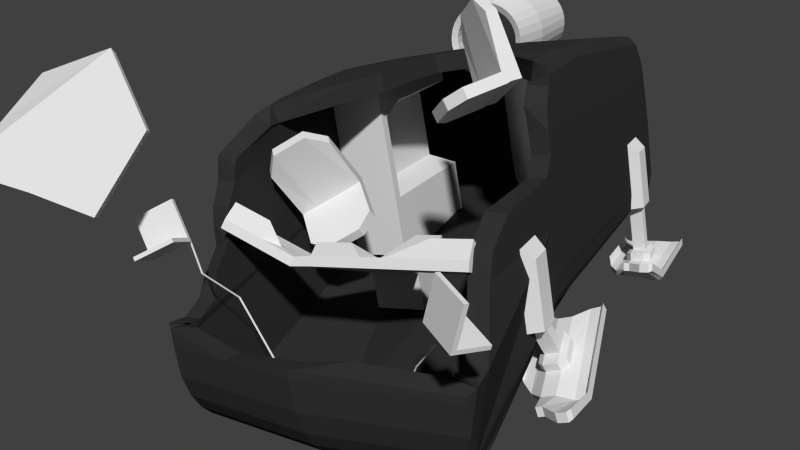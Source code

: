 # Source: van-dead.blend  (saved by Blender 2.69.0; exported with 4.5.12 LTS)
import bpy
from mathutils import Matrix  # noqa: F401  (used for matrix-valued properties, if any)

bpy.ops.wm.read_factory_settings(use_empty=True)
scene = bpy.context.scene
scene.name = 'Scene'

# ---- collections
col_collection_1 = bpy.data.collections.new('Collection 1'); scene.collection.children.link(col_collection_1)
col_collection_1.hide_render = True
col_collection_1.hide_viewport = True
col_collection_2 = bpy.data.collections.new('Collection 2'); scene.collection.children.link(col_collection_2)

# ---- materials (node trees are filled in below, after node groups)
mat_material = bpy.data.materials.new('Material')
mat_material.alpha_threshold = 0.0
mat_material.use_transparent_shadow = False
mat_material.preview_render_type = 'FLAT'
mat_material.diffuse_color = (0.0331, 0.0331, 0.0331, 1.0)
mat_material.roughness = 0.5
mat_material.line_color = (0.0, 0.0, 0.0, 1.0)
mat_material_001 = bpy.data.materials.new('Material.001')
mat_material_001.alpha_threshold = 0.0
mat_material_001.use_transparent_shadow = False
mat_material_001.preview_render_type = 'FLAT'
mat_material_001.roughness = 0.5
mat_material_001.line_color = (0.0, 0.0, 0.0, 1.0)

# ---- material node trees

# ---- world
world_world = bpy.data.worlds.new('World'); scene.world = world_world
world_world.color = (0.05088, 0.05088, 0.05088)
world_world.use_sun_shadow = False
world_world.sun_shadow_jitter_overblur = 0.0
world_world.cycles.sampling_method = 'MANUAL'
world_world.cycles.sample_map_resolution = 256

# ---- cameras
cam_camera = bpy.data.cameras.new('Camera')
cam_camera.clip_end = 100.0
cam_camera.lens = 35.0
cam_camera.sensor_width = 32.0
cam_camera.sensor_height = 18.0
cam_camera.ortho_scale = 7.314
cam_camera.dof.focus_distance = 0.0
cam_camera.dof.aperture_fstop = 128.0

# ---- meshes
me_cube_015 = bpy.data.meshes.new('Cube.015')
me_cube_015.from_pydata([(1.569, -3.321, -0.6641), (1.14e-06, -3.58, -0.6791), (1.386, -3.206, -1.438), (1.449, -3.348, -1.144), (1.324, -3.058, -1.628), (1.224, 2.578, 0.2713), (9.686e-08, -3.45, -1.372), (1.273e-06, 0.4164, 1.308), (1.339, -2.9, -1.507), (1.398, -2.894, -1.472), (1.188, -3.011, -1.706), (1.25, -3.063, -1.688), (1.251, -2.753, -1.468), (1.479, -3.413, -0.8237), (1.347, 2.542, -0.7703), (1.41, 2.513, -0.7408), (1.33, 2.558, 0.4855), (1.412, 2.523, 0.1951), (1.319, -3.27, -1.495), (1.352, -3.358, -1.331), (1.281, -3.177, -1.61), (1.344, 1.053, 1.167), (1.247, 1.099, 1.192), (1.345, -0.0545, 1.249), (1.407, 0.1034, 1.151), (1.271, -0.1462, 1.277), (1.329, 2.345, 1.001), (1.374, 2.445, 0.8825), (1.408, 2.294, 0.9142), (1.223, 2.464, 0.9327), (1.451, 2.226, 0.4757), (1.423, 2.45, 0.6348), (1.332, 2.28, -0.9961), (1.4, 2.369, -0.9566), (1.324, 2.424, -0.9623), (1.25, 2.168, 1.048), (1.446, 2.384, -0.7486), (1.448, 2.414, -0.06602), (1.428, 2.265, -0.9019), (1.381, 2.506, 0.7223), (-1.66e-06, 2.508, -0.9002), (1.37, 2.49, -0.8985), (1.211, 2.524, 0.8016), (1.406, -3.411, -1.111), (-1.453, -3.347, -0.5111), (-0.004157, -3.08, -1.569), (-1.251, -2.754, -1.468), (0.003719, -3.22, -1.571), (-0.007078, 2.585, -0.7473), (-1.324, 2.527, -0.8204), (-1.454, -3.206, -1.206), (-1.448, -3.322, -0.9741), (-1.438, -3.079, -1.403), (-1.224, 2.578, 0.2712), (0.01827, 2.607, 0.5581), (-0.0001122, -3.528, -1.211), (0.0006132, -3.361, -1.477), (-1.34, -2.899, -1.507), (-1.398, -2.894, -1.472), (-1.324, -3.011, -1.512), (-1.382, -3.418, -0.5907), (-1.335, 2.553, -0.6558), (-1.41, 2.513, -0.7408), (-1.378, 2.551, 0.272), (-1.312, 2.551, 0.5837), (-1.401, -3.27, -1.277), (-1.394, -3.359, -1.109), (-1.376, -3.18, -1.396), (-1.344, 1.053, 1.167), (-1.247, 1.126, 1.189), (-1.345, -0.0545, 1.249), (-1.397, 0.2792, 1.17), (-1.26, -0.07832, 1.278), (-1.343, -1.261, 1.196), (-1.251, -1.534, 1.189), (-1.398, -1.338, 1.113), (-1.25, -0.8411, 1.254), (-1.331, 2.342, 1.0), (-1.374, 2.445, 0.8825), (-1.41, 2.297, 0.9057), (-1.23, 2.463, 0.9317), (-1.43, 2.473, 0.4913), (-1.451, 2.231, 0.4594), (-1.34, 2.3, -0.9921), (-1.4, 2.369, -0.9566), (-1.322, 2.426, -0.9622), (-1.248, 2.118, -1.003), (0.01673, 2.333, 1.07), (-1.246, 2.17, 1.049), (-0.005009, 2.477, 0.9779), (-1.449, 2.39, -0.6448), (-1.429, 2.352, -0.8977), (-1.381, 2.506, 0.7223), (1.55e-06, -3.577, -0.9819), (3.091e-06, 2.551, 0.8343), (-1.461e-07, 1.229, 1.228), (-1.432, -0.6157, 0.9823), (-1.37, 2.49, -0.8985), (-1.379, -3.063, -1.48), (-1.211, 2.524, 0.8016), (-0.003938, 2.637, -0.316), (-1.398, -3.411, -0.8831), (-0.294, -0.3484, 1.311), (-0.6661, -0.9764, 1.265), (-0.2426, -0.1745, 1.319), (0.8379, -0.1636, 1.295), (0.7188, 0.09821, 1.291), (0.2713, 0.2963, 1.301), (-0.0003035, 0.164, 1.317), (1.255, -0.6869, 1.259), (0.4287, 0.375, 1.287), (1.554, -3.325, -0.7261), (1.402, -0.7434, 1.129), (1.453, -1.209, 0.2659), (1.453, -2.655, -0.1469), (1.555, -3.312, -0.723), (0.9285, -0.3679, 1.284), (-0.1757, 0.08372, 1.313), (-0.4089, -0.7256, 1.287), (1.416, -0.7841, 1.031), (1.441, -1.002, 0.6563), (1.493, -3.407, -0.7642), (1.344, -0.7044, 1.221), (1.427, -0.925, 0.8693), (1.177e-06, -3.573, -0.6098), (-0.7568, -3.491, -0.6307), (0.4975, -3.52, -0.6462), (-1.389, -3.4, -0.4178), (-1.434, -2.326, 0.6348), (1.565, -3.116, -0.6794), (-1.341, -1.692, 1.137), (1.448, -1.027, 0.4411), (1.448, -2.138, 0.2377), (1.449, -2.518, 0.05538), (-1.438, -2.466, 0.4279), (-1.453, -3.137, -0.4251), (-1.453, -2.914, -0.3336), (-1.398, -2.281, 0.8809), (-1.45, -3.327, -0.3913), (-1.41, -2.296, 0.8075), (-1.436, -3.355, -0.3954), (-1.442, -2.514, 0.2564), (-1.447, -2.536, 0.048), (-1.45, -2.783, -0.1709), (1.377, -3.308, -0.6168), (-0.0001076, -3.382, -0.6867), (1.208, -3.162, -1.363), (1.275, -3.271, -1.089), (1.164, -3.033, -1.514), (1.202, 2.381, 0.2684), (-5.946e-06, -3.284, -1.265), (-0.0001377, 0.4032, 1.111), (1.195, -2.928, -1.509), (1.251, -2.918, -1.341), (1.188, -2.979, -1.511), (1.192, -2.999, -1.51), (1.241, -2.813, -1.047), (1.375, -3.245, -0.8064), (1.3, 2.354, -0.7293), (1.26, 2.386, -0.7177), (1.269, 2.37, 0.47), (1.263, 2.392, 0.1932), (1.231, -3.134, -1.381), (1.263, -3.201, -1.249), (1.208, -3.062, -1.466), (1.22, 1.038, 1.013), (1.214, 1.077, 0.9979), (1.225, -0.05846, 1.092), (1.221, 0.09997, 1.083), (1.229, -0.1459, 1.084), (1.242, 2.274, 0.8382), (1.244, 2.323, 0.7961), (1.226, 2.267, 0.8401), (1.196, 2.314, 0.8073), (1.253, 2.218, 0.4669), (1.235, 2.39, 0.6171), (1.287, 2.262, -0.8042), (1.262, 2.32, -0.8241), (1.295, 2.333, -0.7894), (1.219, 2.136, 0.8551), (1.251, 2.354, -0.729), (1.253, 2.381, -0.06579), (1.238, 2.258, -0.8481), (1.261, 2.354, 0.6791), (-0.0002433, 2.354, -0.7752), (1.275, 2.351, -0.7937), (1.187, 2.336, 0.7453), (1.319, -3.238, -1.07), (-1.272, -3.268, -0.5169), (-0.003921, -3.111, -1.374), (-1.241, -2.813, -1.28), (0.003188, -3.16, -1.382), (-0.00703, 2.395, -0.6925), (-1.294, 2.339, -0.7671), (-1.263, -3.161, -1.176), (-1.264, -3.251, -0.9566), (-1.26, -3.042, -1.324), (-1.204, 2.381, 0.2664), (0.01804, 2.41, 0.5352), (-8.199e-05, -3.341, -1.146), (0.0005105, -3.229, -1.33), (-1.285, -2.927, -1.319), (-1.25, -2.918, -1.343), (-1.278, -2.98, -1.322), (-1.301, -3.238, -0.5985), (-1.288, 2.361, -0.6402), (-1.264, 2.383, -0.7113), (-1.272, 2.384, 0.2689), (-1.267, 2.36, 0.5618), (-1.291, -3.134, -1.186), (-1.291, -3.201, -1.05), (-1.294, -3.057, -1.264), (-1.227, 1.036, 1.008), (-1.213, 1.104, 0.995), (-1.224, -0.05576, 1.093), (-1.219, 0.2732, 1.083), (-1.221, -0.0809, 1.084), (-1.232, -1.247, 1.033), (-1.204, -1.511, 0.9981), (-1.216, -1.329, 1.035), (-1.211, -0.8305, 1.06), (-1.238, 2.273, 0.8394), (-1.243, 2.324, 0.7975), (-1.226, 2.271, 0.8392), (-1.202, 2.314, 0.8048), (-1.248, 2.396, 0.4792), (-1.254, 2.223, 0.4512), (-1.292, 2.279, -0.8011), (-1.267, 2.318, -0.8196), (-1.293, 2.333, -0.7901), (-1.24, 2.114, -0.805), (0.01641, 2.264, 0.8841), (-1.215, 2.137, 0.8561), (-0.004435, 2.331, 0.8447), (-1.253, 2.361, -0.6372), (-1.24, 2.321, -0.8453), (-1.253, 2.361, 0.6777), (9.819e-05, -3.38, -0.9591), (0.0001843, 2.364, 0.7695), (0.0002173, 1.205, 1.031), (-1.236, -0.6149, 0.9579), (-1.274, 2.349, -0.7973), (-1.282, -2.999, -1.32), (-1.187, 2.337, 0.7421), (-0.003962, 2.439, -0.3077), (-1.295, -3.243, -0.8644), (-0.286, -0.3409, 1.114), (-0.6592, -0.9633, 1.068), (-0.2348, -0.1754, 1.121), (0.8299, -0.1651, 1.097), (0.7086, 0.08591, 1.093), (0.2614, 0.2845, 1.104), (0.001605, 0.1573, 1.119), (1.198, -0.6789, 1.069), (0.4179, 0.3612, 1.09), (1.364, -3.289, -0.6809), (1.213, -0.7405, 1.07), (1.259, -1.209, 0.2645), (1.255, -2.654, -0.1479), (1.363, -3.304, -0.6763), (0.9202, -0.3609, 1.086), (-0.1684, 0.07699, 1.115), (-0.4025, -0.7149, 1.09), (1.219, -0.8535, 1.069), (1.243, -1.002, 0.6471), (1.383, -3.269, -0.696), (1.207, -0.6982, 1.078), (1.229, -0.9951, 0.9114), (0.0001099, -3.376, -0.6278), (-0.7338, -3.286, -0.6571), (0.4741, -3.341, -0.594), (-1.293, -3.218, -0.4601), (-1.236, -2.321, 0.6232), (1.373, -3.116, -0.6338), (-1.198, -1.673, 1.002), (1.254, -1.027, 0.435), (1.25, -2.148, 0.2686), (1.251, -2.528, 0.08628), (-1.24, -2.464, 0.4227), (-1.255, -3.137, -0.426), (-1.255, -2.914, -0.3344), (-1.209, -2.256, 0.8288), (-1.258, -3.282, -0.4037), (-1.215, -2.282, 0.7766), (-1.279, -3.235, -0.4113), (-1.244, -2.511, 0.2511), (-1.249, -2.559, 0.1202), (-1.252, -2.806, -0.09866), (1.453, -1.209, -0.2177), (1.408, -1.204, -0.9637), (1.451, -1.208, -0.685), (1.434, -1.206, -0.8899), (1.399, -1.203, -0.9834), (1.337, -1.196, -1.017), (1.374, -1.2, -0.9972), (-1.398, -1.584, -0.9863), (-1.452, -1.599, -0.6466), (1.278, -1.204, -1.024), (-1.453, -1.598, -0.3017), (-1.275, -1.545, -1.025), (-1.398, -1.682, 1.067), (-1.25, -1.542, -1.028), (-1.406, -1.586, -0.9697), (-1.439, -1.679, 0.6537), (-1.435, -1.595, -0.8816), (-1.34, -1.565, -1.018), (0.4328, -1.317, -1.026), (-1.406, -1.7, 1.022), (-1.342, -1.616, 1.148), (-1.434, -1.696, 0.8565), (-1.381, -1.578, -0.9962), (-1.453, -1.641, 0.1752), (-0.4373, -1.433, -1.022), (-0.4446, -1.248, -0.9603), (-1.241, -1.223, -0.9161), (0.4147, -1.171, -0.6783), (1.194, -0.9024, -1.246), (0.4911, -1.323, -0.7124), (1.265, -0.1165, -0.7944)], [], [(8, 10, 47, 45), (13, 43, 3), (48, 14, 41, 40), (11, 47, 10), (12, 45, 312, 306), (1, 93, 43), (2, 3, 19, 18), (115, 0, 111), (4, 2, 18, 20), (22, 35, 87, 95), (5, 54, 16), (54, 94, 42), (55, 43, 93), (6, 19, 55), (20, 56, 47), (30, 28, 24), (8, 9, 11, 10), (22, 95, 7), (4, 20, 11), (16, 17, 15, 14), (14, 15, 41), (292, 9, 294), (297, 12, 306), (17, 39, 31), (21, 26, 35, 22), (16, 14, 5), (16, 42, 39), (18, 6, 20), (21, 24, 28), (23, 21, 22, 25), (29, 27, 39, 42), (28, 31, 27), (26, 27, 29), (30, 37, 31), (37, 17, 31), (8, 293, 294, 9), (291, 290, 2, 4), (41, 15, 33), (87, 29, 89), (29, 42, 94), (26, 87, 35), (36, 38, 33), (36, 33, 15), (15, 17, 37), (37, 30, 36), (138, 44, 140), (34, 40, 41), (32, 83, 85), (57, 45, 47, 59), (51, 101, 44), (50, 65, 66, 51), (40, 97, 49), (49, 48, 40), (61, 100, 48), (51, 44, 50), (55, 93, 101, 66), (51, 66, 101), (54, 64, 99), (53, 54, 100), (99, 94, 54), (6, 67, 56), (55, 66, 6), (57, 59, 98, 58), (56, 98, 47), (95, 87, 69), (58, 52, 304, 302), (60, 44, 101), (62, 61, 49, 97), (71, 68, 77, 79), (53, 100, 61), (310, 58, 295), (61, 62, 63), (92, 99, 64), (65, 52, 67), (65, 6, 66), (68, 69, 88, 77), (69, 68, 70, 72), (75, 73, 70, 71), (69, 72, 7), (79, 96, 71), (73, 76, 72, 70), (75, 71, 96), (74, 76, 73), (130, 74, 308), (308, 300, 137, 130), (309, 128, 139, 307), (92, 78, 80, 99), (78, 81, 79), (99, 80, 89, 94), (82, 79, 81), (57, 305, 299, 46), (128, 309, 303, 134), (84, 62, 97), (301, 46, 299), (50, 296, 304, 52), (87, 77, 88), (90, 81, 62), (83, 32, 86), (12, 8, 45), (14, 48, 100), (19, 3, 43), (16, 54, 42), (54, 5, 100), (55, 19, 43), (11, 20, 47), (20, 6, 56), (4, 9, 289, 291), (9, 4, 11), (13, 126, 1, 43), (14, 100, 5), (292, 289, 9), (17, 16, 39), (6, 18, 19), (26, 21, 28), (21, 23, 24), (26, 28, 27), (27, 31, 39), (28, 30, 31), (293, 8, 12, 297), (32, 34, 33), (34, 41, 33), (87, 26, 29), (89, 29, 94), (36, 15, 37), (290, 288, 2), (34, 32, 85), (34, 85, 40), (136, 143, 142, 141, 134, 303, 311), (59, 47, 98), (45, 57, 46), (45, 46, 301, 312), (93, 1, 101), (48, 49, 61), (65, 50, 52), (54, 53, 64), (56, 67, 98), (96, 79, 82), (95, 69, 7), (58, 98, 52), (60, 127, 140, 44), (60, 101, 1, 125), (295, 58, 302), (64, 63, 92), (92, 63, 81), (63, 62, 81), (61, 63, 53), (63, 64, 53), (98, 67, 52), (6, 65, 67), (68, 71, 70), (307, 139, 137, 300), (77, 78, 79), (78, 92, 81), (78, 77, 80), (82, 81, 90), (44, 135, 136, 311, 298, 50), (305, 57, 58, 310), (83, 84, 85), (85, 84, 97), (87, 80, 77), (80, 87, 89), (88, 69, 87), (91, 90, 62), (84, 91, 62), (296, 50, 298), (40, 85, 97), (76, 74, 103), (109, 25, 105, 116), (108, 107, 7), (25, 106, 105), (76, 102, 104, 72), (25, 22, 7, 107, 110, 106), (23, 122, 112, 24), (7, 72, 104, 117, 108), (76, 103, 118, 102), (112, 119, 24), (122, 23, 25, 109), (113, 114, 129, 115, 2, 288), (120, 131, 113, 30), (114, 113, 132, 133), (111, 121, 13, 3), (2, 115, 111, 3), (121, 126, 13), (120, 30, 24, 119, 123), (126, 124, 1), (124, 125, 1), (127, 60, 125), (44, 138, 135), (189, 191, 154, 152), (147, 187, 157), (184, 185, 158, 192), (154, 191, 155), (230, 313, 315), (187, 237, 145), (162, 163, 147, 146), (255, 144, 259), (164, 162, 146, 148), (239, 231, 179, 166), (160, 198, 149), (186, 238, 198), (237, 187, 199), (199, 163, 150), (191, 200, 164), (168, 172, 174), (154, 155, 153, 152), (151, 239, 166), (155, 164, 148), (158, 159, 161, 160), (185, 159, 158), (176, 153, 177), (315, 317, 156, 318), (175, 183, 161), (166, 179, 170, 165), (149, 158, 160), (183, 186, 160), (164, 150, 162), (172, 168, 165), (169, 166, 165, 167), (186, 183, 171, 173), (171, 175, 172), (173, 171, 170), (175, 181, 174), (175, 161, 181), (153, 176, 152), (148, 146, 180, 182, 316), (177, 159, 185), (233, 173, 231), (238, 186, 173), (179, 231, 170), (177, 182, 180), (159, 177, 180), (181, 161, 159), (180, 174, 181), (284, 188, 282), (185, 184, 178), (229, 227, 176), (203, 191, 189, 201), (188, 245, 195), (195, 210, 209, 194), (193, 241, 184), (184, 192, 193), (192, 244, 205), (194, 188, 195), (210, 245, 237, 199), (245, 210, 195), (243, 208, 198), (244, 198, 197), (198, 238, 243), (200, 211, 150), (150, 210, 199), (202, 242, 203, 201), (191, 242, 200), (213, 231, 239), (235, 196, 202), (245, 188, 204), (241, 193, 205, 206), (223, 221, 212, 215), (205, 244, 197), (228, 202, 227), (207, 206, 205), (208, 243, 236), (211, 196, 209), (210, 150, 209), (221, 232, 213, 212), (216, 214, 212, 213), (215, 214, 217, 219), (151, 216, 213), (215, 240, 223), (214, 216, 220, 217), (240, 215, 219), (217, 220, 218), (274, 217, 218), (274, 281, 219, 217), (219, 283, 272, 240), (243, 224, 222, 236), (223, 225, 222), (238, 233, 224, 243), (225, 223, 226), (190, 227, 201), (278, 226, 240, 272), (241, 206, 228), (227, 190, 314, 230), (196, 235, 234, 194), (232, 221, 231), (206, 225, 234), (230, 176, 227), (189, 152, 156), (244, 192, 158), (187, 147, 163), (186, 198, 160), (244, 149, 198), (187, 163, 199), (191, 164, 155), (200, 150, 164), (182, 153, 148, 316), (155, 148, 153), (187, 145, 270, 157), (149, 244, 158), (153, 182, 177), (183, 160, 161), (163, 162, 150), (172, 165, 170), (168, 167, 165), (171, 172, 170), (183, 175, 171), (175, 174, 172), (156, 152, 176, 318), (177, 178, 176), (177, 185, 178), (173, 170, 231), (238, 173, 233), (181, 159, 180), (146, 174, 180), (229, 176, 178), (184, 229, 178), (226, 278, 285, 286, 287, 280), (242, 191, 203), (190, 201, 189), (230, 314, 313), (245, 145, 237), (205, 193, 192), (196, 194, 209), (208, 197, 198), (242, 211, 200), (226, 223, 240), (151, 213, 239), (196, 242, 202), (188, 284, 271, 204), (269, 145, 245, 204), (235, 202, 228), (236, 207, 208), (225, 207, 236), (225, 206, 207), (197, 207, 205), (197, 208, 207), (196, 211, 242), (211, 209, 150), (214, 215, 212), (281, 283, 219), (223, 222, 221), (225, 236, 222), (224, 221, 222), (234, 225, 226), (194, 226, 280, 279, 188), (202, 201, 227), (229, 228, 227), (241, 228, 229), (221, 224, 231), (233, 231, 224), (231, 213, 232), (206, 234, 235), (206, 235, 228), (226, 194, 234), (241, 229, 184), (247, 218, 220), (260, 249, 169, 253), (151, 251, 252), (249, 250, 169), (216, 248, 246, 220), (250, 254, 251, 151, 166, 169), (168, 256, 266, 167), (252, 261, 248, 216, 151), (246, 262, 247, 220), (168, 263, 256), (253, 169, 167, 266), (146, 259, 273, 258, 257, 174), (174, 257, 275, 264), (277, 276, 257, 258), (147, 157, 265, 255), (147, 255, 259, 146), (157, 270, 265), (267, 263, 168, 174, 264), (145, 268, 270), (145, 269, 268), (269, 204, 271), (279, 282, 188), (104, 102, 246, 248), (126, 121, 265, 270), (120, 123, 267, 264), (129, 114, 258, 273), (135, 138, 282, 279), (103, 74, 218, 247), (132, 113, 257, 276), (105, 106, 250, 249), (140, 127, 271, 284), (125, 124, 268, 269), (123, 119, 263, 267), (112, 122, 266, 256), (0, 115, 259, 144), (121, 111, 255, 265), (111, 0, 144, 255), (128, 134, 278, 272), (122, 109, 253, 266), (108, 117, 261, 252), (107, 108, 252, 251), (141, 142, 286, 285), (113, 131, 275, 257), (102, 118, 262, 246), (114, 133, 277, 258), (119, 112, 256, 263), (139, 128, 272, 283), (127, 125, 269, 271), (130, 137, 281, 274), (143, 136, 280, 287), (106, 110, 254, 250), (136, 135, 279, 280), (138, 140, 284, 282), (142, 143, 287, 286), (134, 141, 285, 278), (74, 130, 274, 218), (109, 116, 260, 253), (131, 120, 264, 275), (117, 104, 248, 261), (116, 105, 249, 260), (115, 129, 273, 259), (133, 132, 276, 277), (118, 103, 247, 262), (137, 139, 283, 281), (110, 107, 251, 254), (124, 126, 270, 268), (33, 292, 294, 32), (30, 113, 288), (293, 32, 294), (291, 289, 38), (33, 38, 289, 292), (38, 36, 290, 291), (36, 30, 288, 290), (74, 73, 308), (32, 297, 306, 86), (83, 310, 295, 84), (298, 311, 82), (296, 90, 91, 304), (32, 293, 297), (312, 301, 86), (86, 301, 299, 83), (84, 295, 302, 91), (96, 309, 307, 75), (309, 96, 82, 303), (90, 296, 298, 82), (311, 303, 82), (73, 75, 300, 308), (305, 83, 299), (302, 304, 91), (306, 312, 86), (75, 307, 300), (83, 305, 310), (313, 189, 156, 317, 315), (314, 190, 189, 313), (230, 315, 318, 176)])
_uv = me_cube_015.uv_layers.new(name='UVMap')
_uv.uv.foreach_set('vector', [0.2416, 0.5745, 0.2414, 0.5844, 0.1216, 0.6031, 0.1215, 0.592, 0.5712, 0.5937, 0.5429, 0.6021, 0.5383, 0.5965, 0.646, 0.723, 0.6419, 0.6045, 0.6609, 0.6041, 0.6611, 0.7238, 0.7051, 0.5543, 0.7194, 0.6739, 0.6987, 0.5541, 0.2415, 0.5573, 0.1215, 0.592, 0.07919, 0.3998, 0.1625, 0.388, 0.1502, 0.7235, 0.1812, 0.7235, 0.1746, 0.8426, 0.5014, 0.5947, 0.5383, 0.5965, 0.5194, 0.6039, 0.501, 0.6024, 0.5891, 0.5768, 0.5963, 0.5753, 0.5888, 0.578, 0.4818, 0.5853, 0.5014, 0.5947, 0.501, 0.6024, 0.4877, 0.5976, 0.9386, 0.414, 0.9384, 0.5232, 0.8182, 0.5395, 0.8189, 0.4288, 0.5738, 0.6182, 0.5096, 0.7218, 0.5184, 0.6049, 0.5096, 0.7218, 0.4843, 0.7243, 0.4884, 0.6083, 0.2048, 0.7235, 0.1746, 0.8426, 0.1812, 0.7235, 0.2221, 0.7234, 0.198, 0.8427, 0.2048, 0.7235, 0.2285, 0.8418, 0.234, 0.7234, 0.2415, 0.7232, 0.622, 0.0333, 0.6648, 0.02502, 0.6875, 0.2458, 0.9647, 0.5718, 0.9718, 0.5697, 0.9696, 0.5854, 0.9647, 0.5827, 0.9386, 0.414, 0.8189, 0.4288, 0.8192, 0.3466, 0.4818, 0.5853, 0.4877, 0.5976, 0.4748, 0.5881, 0.7647, 0.6942, 0.7583, 0.6684, 0.7585, 0.5816, 0.7658, 0.5699, 0.7658, 0.5699, 0.7585, 0.5816, 0.7627, 0.5569, 0.9711, 0.3751, 0.9718, 0.5697, 0.9683, 0.3747, 0.2409, 0.3759, 0.2415, 0.5573, 0.1625, 0.388, 0.5943, 0.002442, 0.6412, 0.004075, 0.6372, 0.009382, 0.9757, 0.1415, 0.9775, 0.01422, 0.9843, 0.02943, 0.9847, 0.1385, 0.7647, 0.6942, 0.7658, 0.5699, 0.7725, 0.6326, 0.7647, 0.6942, 0.7722, 0.7265, 0.7607, 0.7186, 0.2157, 0.843, 0.2221, 0.7234, 0.2285, 0.8418, 0.6907, 0.1507, 0.6875, 0.2458, 0.6648, 0.02502, 0.976, 0.2534, 0.9757, 0.1415, 0.9847, 0.1385, 0.9851, 0.2627, 0.7721, 0.7402, 0.7609, 0.7349, 0.7607, 0.7186, 0.7722, 0.7265, 0.6648, 0.02502, 0.6372, 0.009382, 0.6621, 0.009685, 0.9775, 0.01422, 0.9754, 0.001184, 0.9842, 0.0, 0.622, 0.0333, 0.5671, 0.01459, 0.6372, 0.009382, 0.5671, 0.01459, 0.5943, 0.002442, 0.6372, 0.009382, 0.9647, 0.5718, 0.9638, 0.3746, 0.9683, 0.3747, 0.9718, 0.5697, 0.4817, 0.378, 0.4996, 0.3794, 0.5014, 0.5947, 0.4818, 0.5853, 0.4872, 0.004744, 0.4992, 0.004906, 0.4786, 0.01742, 0.8182, 0.5395, 0.9358, 0.5526, 0.8181, 0.554, 0.4746, 0.6071, 0.4884, 0.6083, 0.4843, 0.7243, 0.9374, 0.5415, 0.8182, 0.5395, 0.9384, 0.5232, 0.4966, 0.01619, 0.4816, 0.02741, 0.4786, 0.01742, 0.4966, 0.01619, 0.4786, 0.01742, 0.4992, 0.004906, 0.4992, 0.004906, 0.5943, 0.002442, 0.5671, 0.01459, 0.5671, 0.01459, 0.622, 0.0333, 0.4966, 0.01619, 0.3496, 0.5799, 0.3595, 0.5856, 0.3535, 0.5844, 0.2398, 0.007604, 0.1198, 0.0001557, 0.2395, 0.0008999, 0.2398, 0.02158, -9.257e-05, 0.02026, 0.0004754, 0.008337, 0.001628, 0.5753, 0.1215, 0.592, 0.1216, 0.6031, 0.001806, 0.5852, 0.4089, 0.598, 0.3973, 0.6021, 0.3595, 0.5856, 0.4388, 0.5946, 0.4392, 0.6025, 0.4208, 0.604, 0.4089, 0.598, 0.6611, 0.7238, 0.6617, 0.8434, 0.652, 0.8432, 0.652, 0.8432, 0.646, 0.723, 0.6611, 0.7238, 0.636, 0.8433, 0.6059, 0.72, 0.646, 0.723, 0.4089, 0.598, 0.3595, 0.5856, 0.4388, 0.5946, 0.2048, 0.7235, 0.1812, 0.7235, 0.1746, 0.6041, 0.198, 0.6038, 0.4089, 0.598, 0.4208, 0.604, 0.3973, 0.6021, 0.5096, 0.7218, 0.5116, 0.8413, 0.4891, 0.8403, 0.5738, 0.8293, 0.5096, 0.7218, 0.6059, 0.72, 0.4891, 0.8403, 0.4843, 0.7243, 0.5096, 0.7218, 0.2221, 0.7234, 0.2287, 0.6103, 0.234, 0.7234, 0.2048, 0.7235, 0.198, 0.6038, 0.2221, 0.7234, 0.9489, 0.01821, 0.9489, 0.007222, 0.954, 0.004569, 0.9559, 0.02019, 0.234, 0.7234, 0.2367, 0.6038, 0.2415, 0.7232, 0.8189, 0.4288, 0.8182, 0.5395, 0.7001, 0.4151, 0.4695, 0.5738, 0.4563, 0.5891, 0.4554, 0.4194, 0.465, 0.4187, 0.7281, 0.6465, 0.7237, 0.6472, 0.7271, 0.6172, 0.773, 0.7126, 0.7814, 0.7116, 0.7798, 0.7304, 0.7771, 0.7373, 0.2526, 0.2295, 0.2495, 0.1507, 0.267, 0.02345, 0.2762, 0.0247, 0.5738, 0.8293, 0.6059, 0.72, 0.636, 0.8433, 0.9535, 0.1761, 0.9559, 0.02019, 0.9553, 0.1762, 0.7814, 0.7116, 0.773, 0.7126, 0.7766, 0.6249, 0.7751, 0.5757, 0.7866, 0.5678, 0.7804, 0.5911, 0.4392, 0.6025, 0.4563, 0.5891, 0.4526, 0.5985, 0.2157, 0.6034, 0.2221, 0.7234, 0.198, 0.6038, 0.9898, 0.401, 0.9988, 0.405, 0.9984, 0.5129, 0.9914, 0.5282, 0.9988, 0.405, 0.9898, 0.401, 0.9901, 0.2891, 0.9991, 0.2868, 0.2567, 0.3932, 0.2482, 0.3854, 0.2421, 0.2631, 0.2526, 0.2295, 0.7001, 0.4151, 0.6995, 0.2961, 0.8192, 0.3466, 0.2762, 0.0247, 0.2677, 0.3197, 0.2526, 0.2295, 0.9905, 0.1667, 0.9994, 0.2086, 0.9991, 0.2868, 0.9901, 0.2891, 0.2567, 0.3932, 0.2526, 0.2295, 0.2677, 0.3197, 0.9996, 0.1359, 0.9994, 0.2086, 0.9905, 0.1667, 0.991, 0.1232, 0.9996, 0.1359, 0.9909, 0.1309, 0.2532, 0.4209, 0.2613, 0.428, 0.2631, 0.4411, 0.2543, 0.4284, 0.2823, 0.4283, 0.2854, 0.4519, 0.2703, 0.4442, 0.2663, 0.4294, 0.7751, 0.5757, 0.7754, 0.5593, 0.7866, 0.554, 0.7866, 0.5678, 0.2781, 0.009704, 0.3175, 0.008364, 0.2762, 0.0247, 0.4891, 0.8403, 0.4753, 0.8422, 0.4701, 0.7248, 0.4843, 0.7243, 0.3271, 0.03469, 0.2762, 0.0247, 0.3175, 0.008364, 0.9489, 0.01821, 0.9485, 0.1772, 0.9433, 0.1794, 0.9418, 0.03363, 0.2854, 0.4519, 0.2823, 0.4283, 0.3055, 0.427, 0.303, 0.4719, 0.4617, 0.01742, 0.441, 0.004896, 0.4531, 0.004747, 0.9413, 0.1804, 0.9418, 0.03363, 0.9433, 0.1794, 0.4388, 0.5946, 0.4365, 0.4188, 0.4554, 0.4194, 0.4563, 0.5891, 0.8182, 0.5395, 0.6993, 0.5407, 0.6993, 0.5222, 0.4311, 0.01526, 0.3175, 0.008364, 0.441, 0.004896, -9.257e-05, 0.02026, 0.2398, 0.02158, -1.698e-05, 0.04, 0.2415, 0.5573, 0.2416, 0.5745, 0.1215, 0.592, 0.6419, 0.6045, 0.646, 0.723, 0.6059, 0.72, 0.5194, 0.6039, 0.5383, 0.5965, 0.5429, 0.6021, 0.5184, 0.6049, 0.5096, 0.7218, 0.4884, 0.6083, 0.5096, 0.7218, 0.5738, 0.6182, 0.6059, 0.72, 0.2048, 0.7235, 0.198, 0.8427, 0.1746, 0.8426, 0.2367, 0.8425, 0.2285, 0.8418, 0.2415, 0.7232, 0.2285, 0.8418, 0.2221, 0.7234, 0.234, 0.7234, 0.4818, 0.5853, 0.4707, 0.5737, 0.4746, 0.3791, 0.4817, 0.378, 0.4707, 0.5737, 0.4818, 0.5853, 0.4748, 0.5881, 0.145, 0.8431, 0.1483, 0.7659, 0.1502, 0.7235, 0.1746, 0.8426, 0.6419, 0.6045, 0.6059, 0.72, 0.5738, 0.6182, 0.4734, 0.3792, 0.4746, 0.3791, 0.4707, 0.5737, 0.7583, 0.6684, 0.7647, 0.6942, 0.7607, 0.7186, 0.2221, 0.7234, 0.2157, 0.843, 0.198, 0.8427, 0.6732, 0.02342, 0.6907, 0.1507, 0.6648, 0.02502, 0.6907, 0.1507, 0.6981, 0.2631, 0.6875, 0.2458, 0.6732, 0.02342, 0.6648, 0.02502, 0.6621, 0.009685, 0.6621, 0.009685, 0.6372, 0.009382, 0.6412, 0.004075, 0.6648, 0.02502, 0.622, 0.0333, 0.6372, 0.009382, 0.9638, 0.3746, 0.9647, 0.5718, 0.9576, 0.5562, 0.9591, 0.3752, 0.9621, 0.02172, 0.963, 0.0069, 0.9698, 0.01323, 0.963, 0.0069, 0.9659, 0.001127, 0.9698, 0.01323, 0.8182, 0.5395, 0.9374, 0.5415, 0.9358, 0.5526, 0.4701, 0.7248, 0.4746, 0.6071, 0.4843, 0.7243, 0.4966, 0.01619, 0.4992, 0.004906, 0.5671, 0.01459, 0.4996, 0.3794, 0.5475, 0.3799, 0.5014, 0.5947, 0.2398, 0.007604, 0.2398, 0.02158, 0.0004754, 0.008337, 0.2398, 0.007604, 0.0004754, 0.008337, 0.1198, 0.0001557, 0.3568, 0.5387, 0.3463, 0.5211, 0.3344, 0.4906, 0.3167, 0.4818, 0.303, 0.4719, 0.3055, 0.427, 0.35, 0.4235, 0.6994, 0.7937, 0.7194, 0.6739, 0.7059, 0.793, 0.1215, 0.592, 0.001628, 0.5753, 0.001658, 0.558, 0.1215, 0.592, 0.001658, 0.558, 0.001183, 0.4113, 0.07919, 0.3998, 0.1812, 0.7235, 0.1502, 0.7235, 0.1746, 0.6041, 0.646, 0.723, 0.652, 0.8432, 0.636, 0.8433, 0.4392, 0.6025, 0.4388, 0.5946, 0.4563, 0.5891, 0.5096, 0.7218, 0.5738, 0.8293, 0.5116, 0.8413, 0.234, 0.7234, 0.2287, 0.6103, 0.2367, 0.6038, 0.2677, 0.3197, 0.2762, 0.0247, 0.3271, 0.03469, 0.8189, 0.4288, 0.7001, 0.4151, 0.8192, 0.3466, 0.4695, 0.5738, 0.4654, 0.5881, 0.4563, 0.5891, 0.7281, 0.6465, 0.7277, 0.6632, 0.7248, 0.6606, 0.7237, 0.6472, 0.1449, 0.6035, 0.1746, 0.6041, 0.1502, 0.7235, 0.1473, 0.6578, 0.4673, 0.4178, 0.4695, 0.5738, 0.465, 0.4187, 0.7804, 0.5911, 0.7766, 0.6249, 0.7751, 0.5757, 0.299, 0.004079, 0.3446, 0.0002932, 0.3175, 0.008364, 0.3446, 0.0002932, 0.441, 0.004896, 0.3175, 0.008364, 0.7814, 0.7116, 0.7766, 0.6249, 0.7869, 0.6617, 0.5395, 0.844, 0.5116, 0.8413, 0.5738, 0.8293, 0.4654, 0.5881, 0.4526, 0.5985, 0.4563, 0.5891, 0.2221, 0.7234, 0.2157, 0.6034, 0.2287, 0.6103, 0.2495, 0.1507, 0.2526, 0.2295, 0.2421, 0.2631, 0.2663, 0.4294, 0.2703, 0.4442, 0.2631, 0.4411, 0.2613, 0.428, 0.267, 0.02345, 0.2781, 0.009704, 0.2762, 0.0247, 0.2781, 0.009704, 0.299, 0.004079, 0.3175, 0.008364, 0.9895, 0.5413, 0.9914, 0.5282, 0.9983, 0.5425, 0.3271, 0.03469, 0.3175, 0.008364, 0.4311, 0.01526, 0.3595, 0.5856, 0.3582, 0.5629, 0.3568, 0.5387, 0.35, 0.4235, 0.4039, 0.4197, 0.4388, 0.5946, 0.9485, 0.1772, 0.9489, 0.01821, 0.9559, 0.02019, 0.9535, 0.1761, 0.9474, 0.5675, 0.954, 0.5767, 0.947, 0.583, 0.947, 0.583, 0.954, 0.5767, 0.9501, 0.5888, 0.8182, 0.5395, 0.7006, 0.5518, 0.6993, 0.5407, 0.7006, 0.5518, 0.8182, 0.5395, 0.8181, 0.554, 0.6993, 0.5222, 0.7001, 0.4151, 0.8182, 0.5395, 0.4535, 0.02155, 0.4311, 0.01526, 0.441, 0.004896, 0.4617, 0.01742, 0.4535, 0.02155, 0.441, 0.004896, 0.4365, 0.4188, 0.4388, 0.5946, 0.4039, 0.4197, 0.1198, 0.0001557, 0.0004754, 0.008337, 0.000188, 0.001634, 0.6997, 0.2179, 0.6999, 0.1452, 0.7558, 0.2048, 0.9394, 0.2344, 0.9392, 0.2898, 0.8984, 0.2881, 0.9074, 0.2672, 0.8192, 0.3212, 0.8448, 0.3344, 0.8192, 0.3466, 0.9392, 0.2898, 0.8871, 0.3145, 0.8984, 0.2881, 0.6997, 0.2179, 0.7912, 0.2691, 0.7963, 0.287, 0.6995, 0.2961, 0.9392, 0.2898, 0.9386, 0.414, 0.8192, 0.3466, 0.8448, 0.3344, 0.8599, 0.3422, 0.8871, 0.3145, 0.6981, 0.2631, 0.6948, 0.3289, 0.6852, 0.3324, 0.6875, 0.2458, 0.8192, 0.3466, 0.6995, 0.2961, 0.7963, 0.287, 0.8026, 0.313, 0.8192, 0.3212, 0.6997, 0.2179, 0.7558, 0.2048, 0.7803, 0.2306, 0.7912, 0.2691, 0.6852, 0.3324, 0.6765, 0.3361, 0.6875, 0.2458, 0.9762, 0.3193, 0.976, 0.2534, 0.9851, 0.2627, 0.9852, 0.3181, 0.6058, 0.3764, 0.5997, 0.5038, 0.5864, 0.557, 0.5891, 0.5768, 0.5014, 0.5947, 0.5475, 0.3799, 0.6408, 0.3594, 0.6214, 0.3599, 0.6058, 0.3764, 0.622, 0.0333, 0.5997, 0.5038, 0.6058, 0.3764, 0.6177, 0.4445, 0.6129, 0.486, 0.5888, 0.578, 0.5752, 0.5921, 0.5712, 0.5937, 0.5383, 0.5965, 0.5014, 0.5947, 0.5891, 0.5768, 0.5888, 0.578, 0.5383, 0.5965, 0.1388, 0.8431, 0.1483, 0.7659, 0.145, 0.8431, 0.6408, 0.3594, 0.622, 0.0333, 0.6875, 0.2458, 0.6765, 0.3361, 0.6611, 0.3509, 0.1483, 0.7659, 0.1434, 0.7235, 0.1502, 0.7235, 0.1434, 0.7235, 0.1473, 0.6578, 0.1502, 0.7235, 0.1275, 0.6034, 0.1449, 0.6035, 0.1473, 0.6578, 0.3595, 0.5856, 0.3496, 0.5799, 0.3582, 0.5629, 0.1215, 0.592, 0.1216, 0.6031, 0.2414, 0.5844, 0.2416, 0.5745, 0.5383, 0.5965, 0.5429, 0.6021, 0.5712, 0.5937, 0.6611, 0.7238, 0.6609, 0.6041, 0.6419, 0.6045, 0.646, 0.723, 0.6987, 0.5541, 0.7194, 0.6739, 0.7051, 0.5543, -1.698e-05, 0.04, 0.07816, 0.3951, 0.161, 0.3849, 0.1746, 0.8426, 0.1812, 0.7235, 0.1502, 0.7235, 0.501, 0.6024, 0.5194, 0.6039, 0.5383, 0.5965, 0.5014, 0.5947, 0.5888, 0.578, 0.5963, 0.5753, 0.5891, 0.5768, 0.4877, 0.5976, 0.501, 0.6024, 0.5014, 0.5947, 0.4818, 0.5853, 0.8189, 0.4288, 0.8182, 0.5395, 0.9384, 0.5232, 0.9386, 0.414, 0.5184, 0.6049, 0.5096, 0.7218, 0.5738, 0.6182, 0.4884, 0.6083, 0.4843, 0.7243, 0.5096, 0.7218, 0.1812, 0.7235, 0.1746, 0.8426, 0.2048, 0.7235, 0.2048, 0.7235, 0.198, 0.8427, 0.2221, 0.7234, 0.2415, 0.7232, 0.234, 0.7234, 0.2285, 0.8418, 0.6875, 0.2458, 0.6648, 0.02502, 0.622, 0.0333, 0.9647, 0.5827, 0.9696, 0.5854, 0.9718, 0.5697, 0.9647, 0.5718, 0.8192, 0.3466, 0.8189, 0.4288, 0.9386, 0.414, 0.4748, 0.5881, 0.4877, 0.5976, 0.4818, 0.5853, 0.7658, 0.5699, 0.7585, 0.5816, 0.7583, 0.6684, 0.7647, 0.6942, 0.7627, 0.5569, 0.7585, 0.5816, 0.7658, 0.5699, 0.9621, 0.02172, 0.9718, 0.5697, 0.9698, 0.01323, 0.161, 0.3849, 0.1685, 0.4008, 0.2415, 0.5573, 0.2406, 0.2727, 0.6372, 0.009382, 0.6412, 0.004075, 0.5943, 0.002442, 0.9847, 0.1385, 0.9843, 0.02943, 0.9775, 0.01422, 0.9757, 0.1415, 0.7725, 0.6326, 0.7658, 0.5699, 0.7647, 0.6942, 0.7607, 0.7186, 0.7722, 0.7265, 0.7647, 0.6942, 0.2285, 0.8418, 0.2221, 0.7234, 0.2157, 0.843, 0.6648, 0.02502, 0.6875, 0.2458, 0.6907, 0.1507, 0.9851, 0.2627, 0.9847, 0.1385, 0.9757, 0.1415, 0.976, 0.2534, 0.7722, 0.7265, 0.7607, 0.7186, 0.7609, 0.7349, 0.7721, 0.7402, 0.6621, 0.009685, 0.6372, 0.009382, 0.6648, 0.02502, 0.9842, 0.0, 0.9754, 0.001184, 0.9775, 0.01422, 0.6372, 0.009382, 0.5671, 0.01459, 0.622, 0.0333, 0.6372, 0.009382, 0.5943, 0.002442, 0.5671, 0.01459, 0.9718, 0.5697, 0.9621, 0.02172, 0.9647, 0.5718, 0.4818, 0.5853, 0.5014, 0.5947, 0.4966, 0.01619, 0.4816, 0.02741, 0.4817, 0.3606, 0.4786, 0.01742, 0.4992, 0.004906, 0.4872, 0.004744, 0.8181, 0.554, 0.9358, 0.5526, 0.8182, 0.5395, 0.4843, 0.7243, 0.4884, 0.6083, 0.4746, 0.6071, 0.9384, 0.5232, 0.8182, 0.5395, 0.9374, 0.5415, 0.4786, 0.01742, 0.4816, 0.02741, 0.4966, 0.01619, 0.4992, 0.004906, 0.4786, 0.01742, 0.4966, 0.01619, 0.5671, 0.01459, 0.5943, 0.002442, 0.4992, 0.004906, 0.4966, 0.01619, 0.622, 0.0333, 0.5671, 0.01459, 0.3535, 0.5844, 0.3595, 0.5856, 0.3496, 0.5799, 0.2395, 0.0008999, 0.1198, 0.0001557, 0.2398, 0.007604, 0.0004754, 0.008337, -9.257e-05, 0.02026, 0.2398, 0.02158, 0.001806, 0.5852, 0.1216, 0.6031, 0.1215, 0.592, 0.001628, 0.5753, 0.3595, 0.5856, 0.3973, 0.6021, 0.4089, 0.598, 0.4089, 0.598, 0.4208, 0.604, 0.4392, 0.6025, 0.4388, 0.5946, 0.652, 0.8432, 0.6617, 0.8434, 0.6611, 0.7238, 0.6611, 0.7238, 0.646, 0.723, 0.652, 0.8432, 0.646, 0.723, 0.6059, 0.72, 0.636, 0.8433, 0.4388, 0.5946, 0.3595, 0.5856, 0.4089, 0.598, 0.198, 0.6038, 0.1746, 0.6041, 0.1812, 0.7235, 0.2048, 0.7235, 0.3973, 0.6021, 0.4208, 0.604, 0.4089, 0.598, 0.4891, 0.8403, 0.5116, 0.8413, 0.5096, 0.7218, 0.6059, 0.72, 0.5096, 0.7218, 0.5738, 0.8293, 0.5096, 0.7218, 0.4843, 0.7243, 0.4891, 0.8403, 0.234, 0.7234, 0.2287, 0.6103, 0.2221, 0.7234, 0.2221, 0.7234, 0.198, 0.6038, 0.2048, 0.7235, 0.9559, 0.02019, 0.954, 0.004569, 0.9489, 0.007222, 0.9489, 0.01821, 0.2415, 0.7232, 0.2367, 0.6038, 0.234, 0.7234, 0.7001, 0.4151, 0.8182, 0.5395, 0.8189, 0.4288, 0.4535, 0.02155, 0.4563, 0.5891, 0.4695, 0.5738, 0.7271, 0.6172, 0.7237, 0.6472, 0.7281, 0.6465, 0.7771, 0.7373, 0.7798, 0.7304, 0.7814, 0.7116, 0.773, 0.7126, 0.2762, 0.0247, 0.267, 0.02345, 0.2495, 0.1507, 0.2526, 0.2295, 0.636, 0.8433, 0.6059, 0.72, 0.5738, 0.8293, 0.954, 0.5767, 0.9559, 0.02019, 0.9474, 0.5675, 0.7766, 0.6249, 0.773, 0.7126, 0.7814, 0.7116, 0.7804, 0.5911, 0.7866, 0.5678, 0.7751, 0.5757, 0.4526, 0.5985, 0.4563, 0.5891, 0.4392, 0.6025, 0.198, 0.6038, 0.2221, 0.7234, 0.2157, 0.6034, 0.9914, 0.5282, 0.9984, 0.5129, 0.9988, 0.405, 0.9898, 0.401, 0.9991, 0.2868, 0.9901, 0.2891, 0.9898, 0.401, 0.9988, 0.405, 0.2526, 0.2295, 0.2421, 0.2631, 0.2482, 0.3854, 0.2567, 0.3932, 0.8192, 0.3466, 0.6995, 0.2961, 0.7001, 0.4151, 0.2526, 0.2295, 0.2677, 0.3197, 0.2762, 0.0247, 0.9901, 0.2891, 0.9991, 0.2868, 0.9994, 0.2086, 0.9905, 0.1667, 0.2677, 0.3197, 0.2526, 0.2295, 0.2567, 0.3932, 0.9905, 0.1667, 0.9994, 0.2086, 0.9996, 0.1359, 0.991, 0.1232, 0.9905, 0.1667, 0.9996, 0.1359, 0.2543, 0.4284, 0.2631, 0.4411, 0.2567, 0.3932, 0.2482, 0.3854, 0.2567, 0.3932, 0.2703, 0.4442, 0.2854, 0.4519, 0.2677, 0.3197, 0.7866, 0.5678, 0.7866, 0.554, 0.7754, 0.5593, 0.7751, 0.5757, 0.2762, 0.0247, 0.3175, 0.008364, 0.2781, 0.009704, 0.4843, 0.7243, 0.4701, 0.7248, 0.4753, 0.8422, 0.4891, 0.8403, 0.3175, 0.008364, 0.2762, 0.0247, 0.3271, 0.03469, 0.9418, 0.03363, 0.9474, 0.5675, 0.9489, 0.01821, 0.303, 0.4719, 0.3271, 0.03469, 0.2677, 0.3197, 0.2854, 0.4519, 0.4531, 0.004747, 0.441, 0.004896, 0.4617, 0.01742, 0.9474, 0.5675, 0.9418, 0.03363, 0.9412, 0.2007, 0.9402, 0.5514, 0.4563, 0.5891, 0.4535, 0.02155, 0.4311, 0.01526, 0.4388, 0.5946, 0.6993, 0.5222, 0.6993, 0.5407, 0.8182, 0.5395, 0.441, 0.004896, 0.3175, 0.008364, 0.4311, 0.01526, -1.698e-05, 0.04, 0.2398, 0.02158, -9.257e-05, 0.02026, 0.1215, 0.592, 0.2416, 0.5745, 0.2415, 0.5573, 0.6059, 0.72, 0.646, 0.723, 0.6419, 0.6045, 0.5429, 0.6021, 0.5383, 0.5965, 0.5194, 0.6039, 0.4884, 0.6083, 0.5096, 0.7218, 0.5184, 0.6049, 0.6059, 0.72, 0.5738, 0.6182, 0.5096, 0.7218, 0.1746, 0.8426, 0.198, 0.8427, 0.2048, 0.7235, 0.2415, 0.7232, 0.2285, 0.8418, 0.2367, 0.8425, 0.234, 0.7234, 0.2221, 0.7234, 0.2285, 0.8418, 0.4816, 0.02741, 0.4707, 0.5737, 0.4818, 0.5853, 0.4817, 0.3606, 0.4748, 0.5881, 0.4818, 0.5853, 0.4707, 0.5737, 0.1746, 0.8426, 0.1502, 0.7235, 0.1483, 0.7659, 0.145, 0.8431, 0.5738, 0.6182, 0.6059, 0.72, 0.6419, 0.6045, 0.4707, 0.5737, 0.4816, 0.02741, 0.4786, 0.01742, 0.7607, 0.7186, 0.7647, 0.6942, 0.7583, 0.6684, 0.198, 0.8427, 0.2157, 0.843, 0.2221, 0.7234, 0.6648, 0.02502, 0.6907, 0.1507, 0.6732, 0.02342, 0.6875, 0.2458, 0.6981, 0.2631, 0.6907, 0.1507, 0.6621, 0.009685, 0.6648, 0.02502, 0.6732, 0.02342, 0.6412, 0.004075, 0.6372, 0.009382, 0.6621, 0.009685, 0.6372, 0.009382, 0.622, 0.0333, 0.6648, 0.02502, 0.9576, 0.5562, 0.9647, 0.5718, 0.9621, 0.02172, 0.96, 0.2723, 0.9698, 0.01323, 0.963, 0.0069, 0.9621, 0.02172, 0.9698, 0.01323, 0.9659, 0.001127, 0.963, 0.0069, 0.9358, 0.5526, 0.9374, 0.5415, 0.8182, 0.5395, 0.4843, 0.7243, 0.4746, 0.6071, 0.4701, 0.7248, 0.5671, 0.01459, 0.4992, 0.004906, 0.4966, 0.01619, 0.5014, 0.5947, 0.622, 0.0333, 0.4966, 0.01619, 0.0004754, 0.008337, 0.2398, 0.02158, 0.2398, 0.007604, 0.1198, 0.0001557, 0.0004754, 0.008337, 0.2398, 0.007604, 0.3271, 0.03469, 0.303, 0.4719, 0.3167, 0.4818, 0.3344, 0.4906, 0.3463, 0.5211, 0.3568, 0.5387, 0.7059, 0.793, 0.7194, 0.6739, 0.6994, 0.7937, 0.001658, 0.558, 0.001628, 0.5753, 0.1215, 0.592, -1.698e-05, 0.04, 0.001117, 0.3909, 0.07816, 0.3951, 0.1746, 0.6041, 0.1502, 0.7235, 0.1812, 0.7235, 0.636, 0.8433, 0.652, 0.8432, 0.646, 0.723, 0.4563, 0.5891, 0.4388, 0.5946, 0.4392, 0.6025, 0.5116, 0.8413, 0.5738, 0.8293, 0.5096, 0.7218, 0.2367, 0.6038, 0.2287, 0.6103, 0.234, 0.7234, 0.3271, 0.03469, 0.2762, 0.0247, 0.2677, 0.3197, 0.8192, 0.3466, 0.7001, 0.4151, 0.8189, 0.4288, 0.4563, 0.5891, 0.4654, 0.5881, 0.4695, 0.5738, 0.7237, 0.6472, 0.7248, 0.6606, 0.7277, 0.6632, 0.7281, 0.6465, 0.1473, 0.6578, 0.1502, 0.7235, 0.1746, 0.6041, 0.1449, 0.6035, 0.4535, 0.02155, 0.4695, 0.5738, 0.4617, 0.01742, 0.7751, 0.5757, 0.7766, 0.6249, 0.7804, 0.5911, 0.3175, 0.008364, 0.3446, 0.0002932, 0.299, 0.004079, 0.3175, 0.008364, 0.441, 0.004896, 0.3446, 0.0002932, 0.7869, 0.6617, 0.7766, 0.6249, 0.7814, 0.7116, 0.5738, 0.8293, 0.5116, 0.8413, 0.5395, 0.844, 0.4563, 0.5891, 0.4526, 0.5985, 0.4654, 0.5881, 0.2287, 0.6103, 0.2157, 0.6034, 0.2221, 0.7234, 0.2421, 0.2631, 0.2526, 0.2295, 0.2495, 0.1507, 0.2631, 0.4411, 0.2703, 0.4442, 0.2567, 0.3932, 0.2762, 0.0247, 0.2781, 0.009704, 0.267, 0.02345, 0.3175, 0.008364, 0.299, 0.004079, 0.2781, 0.009704, 0.9983, 0.5425, 0.9914, 0.5282, 0.9895, 0.5413, 0.4311, 0.01526, 0.3175, 0.008364, 0.3271, 0.03469, 0.4388, 0.5946, 0.3271, 0.03469, 0.3568, 0.5387, 0.3582, 0.5629, 0.3595, 0.5856, 0.9559, 0.02019, 0.9489, 0.01821, 0.9474, 0.5675, 0.947, 0.583, 0.954, 0.5767, 0.9474, 0.5675, 0.9501, 0.5888, 0.954, 0.5767, 0.947, 0.583, 0.6993, 0.5407, 0.7006, 0.5518, 0.8182, 0.5395, 0.8181, 0.554, 0.8182, 0.5395, 0.7006, 0.5518, 0.8182, 0.5395, 0.7001, 0.4151, 0.6993, 0.5222, 0.441, 0.004896, 0.4311, 0.01526, 0.4535, 0.02155, 0.441, 0.004896, 0.4535, 0.02155, 0.4617, 0.01742, 0.3271, 0.03469, 0.4388, 0.5946, 0.4311, 0.01526, 0.000188, 0.001634, 0.0004754, 0.008337, 0.1198, 0.0001557, 0.7558, 0.2048, 0.6999, 0.1452, 0.6997, 0.2179, 0.9074, 0.2672, 0.8984, 0.2881, 0.9392, 0.2898, 0.9394, 0.2344, 0.8192, 0.3466, 0.8448, 0.3344, 0.8192, 0.3212, 0.8984, 0.2881, 0.8871, 0.3145, 0.9392, 0.2898, 0.6995, 0.2961, 0.7963, 0.287, 0.7912, 0.2691, 0.6997, 0.2179, 0.8871, 0.3145, 0.8599, 0.3422, 0.8448, 0.3344, 0.8192, 0.3466, 0.9386, 0.414, 0.9392, 0.2898, 0.6875, 0.2458, 0.6852, 0.3324, 0.6948, 0.3289, 0.6981, 0.2631, 0.8192, 0.3212, 0.8026, 0.313, 0.7963, 0.287, 0.6995, 0.2961, 0.8192, 0.3466, 0.7912, 0.2691, 0.7803, 0.2306, 0.7558, 0.2048, 0.6997, 0.2179, 0.6875, 0.2458, 0.6765, 0.3361, 0.6852, 0.3324, 0.9852, 0.3181, 0.9851, 0.2627, 0.976, 0.2534, 0.9762, 0.3193, 0.5014, 0.5947, 0.5891, 0.5768, 0.5864, 0.557, 0.5997, 0.5038, 0.6058, 0.3764, 0.622, 0.0333, 0.622, 0.0333, 0.6058, 0.3764, 0.6214, 0.3599, 0.6408, 0.3594, 0.6129, 0.486, 0.6177, 0.4445, 0.6058, 0.3764, 0.5997, 0.5038, 0.5383, 0.5965, 0.5712, 0.5937, 0.5752, 0.5921, 0.5888, 0.578, 0.5383, 0.5965, 0.5888, 0.578, 0.5891, 0.5768, 0.5014, 0.5947, 0.145, 0.8431, 0.1483, 0.7659, 0.1388, 0.8431, 0.6611, 0.3509, 0.6765, 0.3361, 0.6875, 0.2458, 0.622, 0.0333, 0.6408, 0.3594, 0.1502, 0.7235, 0.1434, 0.7235, 0.1483, 0.7659, 0.1502, 0.7235, 0.1473, 0.6578, 0.1434, 0.7235, 0.1473, 0.6578, 0.1449, 0.6035, 0.1275, 0.6034, 0.3582, 0.5629, 0.3496, 0.5799, 0.3595, 0.5856, 0.7963, 0.287, 0.7912, 0.2691, 0.7912, 0.2691, 0.7963, 0.287, 0.1483, 0.7659, 0.1388, 0.8431, 0.1388, 0.8431, 0.1483, 0.7659, 0.6408, 0.3594, 0.6611, 0.3509, 0.6611, 0.3509, 0.6408, 0.3594, 0.5864, 0.557, 0.5997, 0.5038, 0.5997, 0.5038, 0.5864, 0.557, 0.3582, 0.5629, 0.3496, 0.5799, 0.3496, 0.5799, 0.3582, 0.5629, 0.7558, 0.2048, 0.6999, 0.1452, 0.6999, 0.1452, 0.7558, 0.2048, 0.6177, 0.4445, 0.6058, 0.3764, 0.6058, 0.3764, 0.6177, 0.4445, 0.8984, 0.2881, 0.8871, 0.3145, 0.8871, 0.3145, 0.8984, 0.2881, 0.7248, 0.6606, 0.7277, 0.6632, 0.7277, 0.6632, 0.7248, 0.6606, 0.1473, 0.6578, 0.1434, 0.7235, 0.1434, 0.7235, 0.1473, 0.6578, 0.6611, 0.3509, 0.6765, 0.3361, 0.6765, 0.3361, 0.6611, 0.3509, 0.6852, 0.3324, 0.6948, 0.3289, 0.6948, 0.3289, 0.6852, 0.3324, 0.5963, 0.5753, 0.5891, 0.5768, 0.5891, 0.5768, 0.5963, 0.5753, 0.5752, 0.5921, 0.5888, 0.578, 0.5888, 0.578, 0.5752, 0.5921, 0.5888, 0.578, 0.5963, 0.5753, 0.5963, 0.5753, 0.5888, 0.578, 0.2854, 0.4519, 0.303, 0.4719, 0.303, 0.4719, 0.2854, 0.4519, 0.9762, 0.3193, 0.9852, 0.3181, 0.9852, 0.3181, 0.9762, 0.3193, 0.8192, 0.3212, 0.8026, 0.313, 0.8026, 0.313, 0.8192, 0.3212, 0.8448, 0.3344, 0.8192, 0.3212, 0.8192, 0.3212, 0.8448, 0.3344, 0.3167, 0.4818, 0.3344, 0.4906, 0.3344, 0.4906, 0.3167, 0.4818, 0.6058, 0.3764, 0.6214, 0.3599, 0.6214, 0.3599, 0.6058, 0.3764, 0.7912, 0.2691, 0.7803, 0.2306, 0.7803, 0.2306, 0.7912, 0.2691, 0.5997, 0.5038, 0.6129, 0.486, 0.6129, 0.486, 0.5997, 0.5038, 0.6765, 0.3361, 0.6852, 0.3324, 0.6852, 0.3324, 0.6765, 0.3361, 0.2703, 0.4442, 0.2854, 0.4519, 0.2854, 0.4519, 0.2703, 0.4442, 0.1275, 0.6034, 0.1473, 0.6578, 0.1473, 0.6578, 0.1275, 0.6034, 0.2543, 0.4284, 0.2631, 0.4411, 0.2631, 0.4411, 0.2543, 0.4284, 0.3463, 0.5211, 0.3568, 0.5387, 0.3568, 0.5387, 0.3463, 0.5211, 0.8871, 0.3145, 0.8599, 0.3422, 0.8599, 0.3422, 0.8871, 0.3145, 0.3568, 0.5387, 0.3582, 0.5629, 0.3582, 0.5629, 0.3568, 0.5387, 0.3496, 0.5799, 0.3535, 0.5844, 0.3535, 0.5844, 0.3496, 0.5799, 0.3344, 0.4906, 0.3463, 0.5211, 0.3463, 0.5211, 0.3344, 0.4906, 0.303, 0.4719, 0.3167, 0.4818, 0.3167, 0.4818, 0.303, 0.4719, 0.9996, 0.1359, 0.991, 0.1232, 0.991, 0.1232, 0.9996, 0.1359, 0.9394, 0.2344, 0.9074, 0.2672, 0.9074, 0.2672, 0.9394, 0.2344, 0.6214, 0.3599, 0.6408, 0.3594, 0.6408, 0.3594, 0.6214, 0.3599, 0.8026, 0.313, 0.7963, 0.287, 0.7963, 0.287, 0.8026, 0.313, 0.9074, 0.2672, 0.8984, 0.2881, 0.8984, 0.2881, 0.9074, 0.2672, 0.5891, 0.5768, 0.5864, 0.557, 0.5864, 0.557, 0.5891, 0.5768, 0.6129, 0.486, 0.6177, 0.4445, 0.6177, 0.4445, 0.6129, 0.486, 0.7803, 0.2306, 0.7558, 0.2048, 0.7558, 0.2048, 0.7803, 0.2306, 0.2631, 0.4411, 0.2703, 0.4442, 0.2703, 0.4442, 0.2631, 0.4411, 0.8599, 0.3422, 0.8448, 0.3344, 0.8448, 0.3344, 0.8599, 0.3422, 0.1434, 0.7235, 0.1483, 0.7659, 0.1483, 0.7659, 0.1434, 0.7235, 0.9698, 0.01323, 0.9711, 0.3751, 0.9683, 0.3747, 0.9621, 0.02172, 0.622, 0.0333, 0.6058, 0.3764, 0.5475, 0.3799, 0.9638, 0.3746, 0.9621, 0.02172, 0.9683, 0.3747, 0.4817, 0.378, 0.4746, 0.3791, 0.4816, 0.02741, 0.4786, 0.01742, 0.4816, 0.02741, 0.4746, 0.3791, 0.4734, 0.3792, 0.4816, 0.02741, 0.4966, 0.01619, 0.4996, 0.3794, 0.4817, 0.378, 0.4966, 0.01619, 0.622, 0.0333, 0.5475, 0.3799, 0.4996, 0.3794, 0.9996, 0.1359, 0.9905, 0.1667, 0.9909, 0.1309, 0.2398, 0.02158, 0.2409, 0.3759, 0.1625, 0.388, -1.698e-05, 0.04, 0.9474, 0.5675, 0.9535, 0.1761, 0.9553, 0.1762, 0.954, 0.5767, 0.4039, 0.4197, 0.35, 0.4235, 0.3271, 0.03469, 0.4365, 0.4188, 0.4311, 0.01526, 0.4535, 0.02155, 0.4554, 0.4194, 0.9621, 0.02172, 0.9638, 0.3746, 0.9591, 0.3752, 0.07919, 0.3998, 0.001183, 0.4113, -1.698e-05, 0.04, 0.9402, 0.5514, 0.9413, 0.1804, 0.9433, 0.1794, 0.9474, 0.5675, 0.4617, 0.01742, 0.4673, 0.4178, 0.465, 0.4187, 0.4535, 0.02155, 0.2677, 0.3197, 0.2823, 0.4283, 0.2663, 0.4294, 0.2567, 0.3932, 0.2823, 0.4283, 0.2677, 0.3197, 0.3271, 0.03469, 0.3055, 0.427, 0.4311, 0.01526, 0.4365, 0.4188, 0.4039, 0.4197, 0.3271, 0.03469, 0.35, 0.4235, 0.3055, 0.427, 0.3271, 0.03469, 0.2482, 0.3854, 0.2567, 0.3932, 0.2613, 0.428, 0.2532, 0.4209, 0.9485, 0.1772, 0.9474, 0.5675, 0.9433, 0.1794, 0.465, 0.4187, 0.4554, 0.4194, 0.4535, 0.02155, 0.1625, 0.388, 0.07919, 0.3998, -1.698e-05, 0.04, 0.2567, 0.3932, 0.2663, 0.4294, 0.2613, 0.428, 0.9474, 0.5675, 0.9485, 0.1772, 0.9535, 0.1761, 0.07816, 0.3951, 0.1215, 0.592, 0.2415, 0.5573, 0.1685, 0.4008, 0.161, 0.3849, 0.001117, 0.3909, 0.001658, 0.558, 0.1215, 0.592, 0.07816, 0.3951, -1.698e-05, 0.04, 0.161, 0.3849, 0.2406, 0.2727, 0.2398, 0.02158])
me_cube_015.materials.append(mat_material)
me_cube_015.use_remesh_preserve_volume = False
me_cube_015.use_remesh_preserve_attributes = False
me_cube_015.use_mirror_vertex_groups = False
me_cube_015.update()
me_plane_005 = bpy.data.meshes.new('Plane.005')
me_plane_005.from_pydata([(1.0, -0.2626, -0.608), (-1.0, -0.2626, -0.608), (1.0, 1.123, 0.3201), (-1.0, 1.123, 0.3201), (1.0, -0.1536, -0.7708), (-1.0, -0.1536, -0.7708), (1.0, 1.232, 0.1573), (-1.0, 1.232, 0.1573), (1.0, 0.9528, 0.2059), (-1.0, 0.9528, 0.2059), (1.0, 1.062, 0.04305), (-1.0, 1.062, 0.04305), (-1.0, -0.09653, 1.773), (1.0, -0.09653, 1.773), (-1.0, 0.07405, 1.887), (1.0, 0.07405, 1.887), (0.9121, 1.232, 0.1573), (1.922, 1.012, -2.188), (1.834, 1.012, -2.188), (3.088, 1.922, -3.943), (3.0, 1.922, -3.943), (3.815, 4.048, -7.115), (3.728, 4.048, -7.115)], [], [(2, 8, 13, 15), (11, 10, 6, 16, 7), (2, 3, 7, 16, 6), (8, 2, 6, 10), (9, 1, 5, 11), (1, 0, 4, 5), (1, 9, 8, 0), (5, 4, 10, 11), (0, 8, 10, 4), (3, 9, 11, 7), (3, 2, 15, 14), (12, 14, 15, 13), (8, 9, 12, 13), (9, 3, 14, 12), (6, 16, 18, 17), (17, 18, 20, 19), (19, 20, 22, 21)])
me_plane_005.use_remesh_preserve_volume = False
me_plane_005.use_remesh_preserve_attributes = False
me_plane_005.use_mirror_vertex_groups = False
me_plane_005.update()
me_plane_004 = bpy.data.meshes.new('Plane.004')
me_plane_004.from_pydata([(1.0, -0.668, 2.086e-07), (-1.0, -0.668, 2.086e-07), (1.0, 1.0, 0.0), (-1.0, 1.0, 0.0), (1.0, -0.668, -0.1959), (-1.0, -0.668, -0.1959), (1.0, 1.0, -0.1959), (-1.0, 1.0, -0.1959), (1.0, 0.7947, 0.0), (-1.0, 0.7947, 0.0), (1.0, 0.7947, -0.1959), (-1.0, 0.7947, -0.1959), (-1.0, 0.7947, 1.886), (1.0, 0.7947, 1.886), (-1.0, 1.0, 1.886), (1.0, 1.0, 1.886), (0.9121, 1.0, -0.1959), (0.7311, 1.425, -1.627), (0.6432, 1.425, -1.627), (1.489, 2.439, -3.203), (1.401, 2.439, -3.203), (1.936, 2.487, -7.027), (1.848, 2.487, -7.027)], [], [(2, 8, 13, 15), (11, 10, 6, 16, 7), (2, 3, 7, 16, 6), (8, 2, 6, 10), (9, 1, 5, 11), (1, 0, 4, 5), (1, 9, 8, 0), (5, 4, 10, 11), (0, 8, 10, 4), (3, 9, 11, 7), (3, 2, 15, 14), (12, 14, 15, 13), (8, 9, 12, 13), (9, 3, 14, 12), (6, 16, 18, 17), (17, 18, 20, 19), (19, 20, 22, 21)])
me_plane_004.use_remesh_preserve_volume = False
me_plane_004.use_remesh_preserve_attributes = False
me_plane_004.use_mirror_vertex_groups = False
me_plane_004.update()
me_plane_003 = bpy.data.meshes.new('Plane.003')
me_plane_003.from_pydata([(0.5798, -0.5706, -0.1491), (-0.5821, -0.7737, 0.2116), (0.5754, 0.4033, 0.5412), (-0.4973, 0.5572, 0.1852), (-0.03505, -0.6501, 0.04177), (-0.8731, -0.03805, 0.3019), (-0.106, 0.54, 0.5871), (0.5589, -0.1119, 0.1942)], [], [(7, 2, 6, 3, 0), (0, 3, 5, 1, 4)])
me_plane_003.use_remesh_preserve_volume = False
me_plane_003.use_remesh_preserve_attributes = False
me_plane_003.use_mirror_vertex_groups = False
me_plane_003.update()
me_cube_008 = bpy.data.meshes.new('Cube.008')
me_cube_008.from_pydata([(-1.0, -2.095, -1.0), (-2.958, 0.5955, -1.0), (1.448, 0.5955, -1.0), (1.448, -2.095, -1.0), (-1.0, -2.095, 3.724), (-2.958, 0.5955, 3.724), (1.448, 0.5955, 1.0), (1.448, -2.095, 3.724), (-2.612, 0.5955, 2.816), (0.0813, 0.5955, 1.908), (0.0813, 0.5955, -1.0), (-2.612, 0.5955, -1.0), (1.005, -2.095, 3.724), (-0.7654, -2.095, 3.724), (-0.7654, -2.095, -1.0), (1.005, -2.095, -1.0), (-2.958, 0.5955, 3.518), (-2.958, 0.5955, -0.5767), (-1.0, -2.095, -0.5767), (-1.0, -2.095, 3.518), (1.448, 0.5955, 1.702), (1.448, 0.5955, -1.485), (1.448, -2.095, 3.518), (1.448, -2.095, -0.5767), (-2.612, 0.5955, 2.913), (-2.612, 0.5955, -0.8793), (0.0813, 0.5955, 2.308), (0.0813, 0.5955, -1.182), (1.005, -2.095, 3.518), (1.005, -2.095, -0.5767), (-0.7654, -2.095, 3.518), (-0.7654, -2.095, -0.5767), (1.005, -2.277, 3.518), (1.005, -2.277, -0.5767), (-0.7654, -2.277, 3.518), (-0.7654, -2.277, -0.5767)], [], [(18, 17, 1, 0), (27, 21, 2, 10), (21, 23, 3, 2), (31, 18, 0, 14), (15, 10, 2, 3), (13, 8, 5, 4), (17, 25, 11, 1), (25, 27, 10, 11), (23, 29, 15, 3), (29, 31, 14, 15), (0, 1, 11, 14), (14, 11, 10, 15), (7, 6, 9, 12), (12, 9, 8, 13), (4, 5, 16, 19), (19, 16, 17, 18), (9, 6, 20, 26), (26, 20, 21, 27), (6, 7, 22, 20), (20, 22, 23, 21), (13, 4, 19, 30), (30, 19, 18, 31), (5, 8, 24, 16), (16, 24, 25, 17), (8, 9, 26, 24), (24, 26, 27, 25), (7, 12, 28, 22), (22, 28, 29, 23), (12, 13, 30, 28), (28, 30, 34, 32), (32, 34, 35, 33), (31, 29, 33, 35), (29, 28, 32, 33), (30, 31, 35, 34)])
me_cube_008.use_remesh_preserve_volume = False
me_cube_008.use_remesh_preserve_attributes = False
me_cube_008.use_mirror_vertex_groups = False
me_cube_008.update()
me_cube_007 = bpy.data.meshes.new('Cube.007')
me_cube_007.from_pydata([(-1.0, -0.5801, -1.0), (-1.0, 1.041, -1.061), (1.0, 1.041, -1.061), (1.0, -0.5801, -1.0), (-1.0, -0.5801, 1.0), (-1.0, 1.244, 10.44), (1.0, 1.244, 10.44), (1.0, -0.5801, 1.0), (-1.0, 0.5819, 1.0), (-1.0, 0.9291, 10.64), (-1.0, 0.7259, -0.8668), (-1.0, 0.5819, -1.0), (1.0, 0.9291, 10.64), (1.0, 0.5819, 1.0), (1.0, 0.5819, -1.0), (1.0, 0.7259, -0.8668), (-0.5155, 1.306, 13.96), (0.5155, 1.306, 13.96), (0.5155, 1.041, -1.061), (-0.5155, 1.041, -1.061), (0.5155, -1.0, 1.0), (-0.5155, -1.0, 1.0), (-0.5155, -1.0, -1.0), (0.5155, -1.0, -1.0), (-0.5155, 0.5819, -1.0), (0.5155, 0.5819, -1.0), (-0.5155, 0.7259, -0.8668), (0.5155, 0.7259, -0.8668), (0.5155, 0.5819, 1.0), (-0.5155, 0.5819, 1.0), (0.5155, 0.9913, 14.16), (-0.5155, 0.9913, 14.16)], [], [(9, 5, 1, 10), (17, 6, 2, 18), (13, 7, 3, 14), (21, 4, 0, 22), (27, 18, 2, 15), (31, 16, 5, 9), (4, 8, 11, 0), (8, 9, 10, 11), (6, 12, 15, 2), (12, 13, 14, 15), (23, 25, 14, 3), (25, 27, 15, 14), (21, 29, 8, 4), (29, 31, 9, 8), (5, 16, 19, 1), (16, 17, 18, 19), (7, 20, 23, 3), (20, 21, 22, 23), (10, 1, 19, 26), (26, 19, 18, 27), (12, 6, 17, 30), (30, 17, 16, 31), (0, 11, 24, 22), (22, 24, 25, 23), (11, 10, 26, 24), (24, 26, 27, 25), (7, 13, 28, 20), (20, 28, 29, 21), (13, 12, 30, 28), (28, 30, 31, 29)])
me_cube_007.use_remesh_preserve_volume = False
me_cube_007.use_remesh_preserve_attributes = False
me_cube_007.use_mirror_vertex_groups = False
me_cube_007.update()
me_cube_006 = bpy.data.meshes.new('Cube.006')
me_cube_006.from_pydata([(-0.5607, -1.0, 0.186), (-0.5607, 0.5488, 0.186), (0.08624, 0.5488, 0.186), (0.08624, -1.0, 0.186), (-0.5607, -1.0, 2.122), (-0.5607, 0.5488, 2.122), (0.08624, 0.5488, 2.122), (0.08624, -1.0, 2.122), (-0.5607, -0.587, 2.122), (-0.5607, -0.587, 0.186), (0.08624, -0.587, 2.122), (0.08624, -0.587, 0.186), (-0.5607, 0.5488, 1.891), (-0.5607, 0.5488, 1.769), (-0.5607, 0.5488, 0.9606), (-0.5607, 0.5488, 0.8509), (-0.5607, -1.0, 0.8509), (-0.5607, -1.0, 0.9606), (-0.5607, -1.0, 1.769), (-0.5607, -1.0, 1.891), (0.08624, 0.5488, 1.891), (-0.2619, 0.5488, 1.769), (-0.2619, 0.5488, 0.9606), (0.08624, 0.5488, 0.8509), (0.08624, -1.0, 1.891), (0.08624, -1.0, 1.769), (0.08624, -1.0, 0.9606), (0.08624, -1.0, 0.8509), (-0.5607, -0.587, 1.891), (-0.5607, -0.587, 1.769), (-0.5607, -0.587, 0.9606), (-0.5607, -0.587, 0.8509), (0.08624, -0.587, 1.891), (-0.2619, -0.587, 1.769), (-0.2619, -0.587, 0.9606), (0.08624, -0.587, 0.8509), (-0.5607, -0.8936, 0.186), (0.08624, -0.8936, 2.122), (-0.5607, -0.8936, 2.122), (0.08624, -0.8936, 0.186), (0.08624, -0.8936, 1.891), (0.08624, -0.8936, 1.769), (0.08624, -0.8936, 0.9606), (0.08624, -0.8936, 0.8509), (-0.5607, -0.8936, 1.891), (-0.5607, -0.8936, 1.769), (-0.5607, -0.8936, 0.9606), (-0.5607, -0.8936, 0.8509)], [], [(31, 15, 1, 9), (15, 23, 2, 1), (43, 27, 3, 39), (27, 16, 0, 3), (9, 1, 2, 11), (10, 6, 5, 8), (47, 31, 9, 36), (23, 35, 11, 2), (36, 9, 11, 39), (37, 10, 8, 38), (8, 5, 12, 28), (28, 12, 13, 29), (29, 13, 14, 30), (30, 14, 15, 31), (5, 6, 20, 12), (12, 20, 21, 13), (13, 21, 22, 14), (14, 22, 23, 15), (37, 7, 24, 40), (40, 24, 25, 41), (41, 25, 26, 42), (42, 26, 27, 43), (7, 4, 19, 24), (24, 19, 18, 25), (25, 18, 17, 26), (26, 17, 16, 27), (38, 8, 28, 44), (44, 28, 29, 45), (45, 29, 30, 46), (46, 30, 31, 47), (6, 10, 32, 20), (20, 32, 33, 21), (21, 33, 34, 22), (22, 34, 35, 23), (35, 43, 39, 11), (16, 47, 36, 0), (0, 36, 39, 3), (7, 37, 38, 4), (10, 37, 40, 32), (32, 40, 41, 33), (33, 41, 42, 34), (34, 42, 43, 35), (4, 38, 44, 19), (19, 44, 45, 18), (18, 45, 46, 17), (17, 46, 47, 16)])
me_cube_006.use_remesh_preserve_volume = False
me_cube_006.use_remesh_preserve_attributes = False
me_cube_006.use_mirror_vertex_groups = False
me_cube_006.update()
me_cube_005 = bpy.data.meshes.new('Cube.005')
me_cube_005.from_pydata([(-1.229, -0.9715, 0.843), (-1.327, -0.504, 0.6489), (1.262, -0.504, 0.2728), (1.262, -0.9715, 0.4902), (-1.19, -0.9312, 0.9204), (-1.288, -0.4637, 0.7263), (1.262, -0.4637, 0.3594), (1.262, -0.9312, 0.5769), (-0.2944, 0.01491, 0.1368), (0.2217, 0.01491, 0.1368), (0.2217, -0.02539, 0.0502), (-0.2944, -0.02539, 0.0502), (0.2217, -0.9312, 0.5769), (-0.2944, -0.9312, 0.5769), (-0.2944, -0.9715, 0.4902), (0.2217, -0.9715, 0.4902), (-0.6164, -0.504, 0.2899), (-0.4793, -0.9312, 0.5614), (-0.5773, -0.4637, 0.3673), (-0.5183, -0.9715, 0.484), (0.4653, -0.9312, 0.5769), (0.4653, -0.504, 0.2728), (0.4653, -0.9715, 0.4902), (0.4653, -0.4637, 0.3594), (-1.13, -0.8053, 1.04), (-1.255, -0.6195, 0.791), (-1.294, -0.6598, 0.7136), (-1.262, -0.8156, 0.7783), (1.262, -0.6195, 0.4319), (1.262, -0.8053, 0.7108), (1.262, -0.8156, 0.4177), (1.262, -0.6598, 0.3453), (-0.2944, -0.3408, 0.1969), (-0.2944, -0.6561, 0.3435), (0.2217, -0.3408, 0.1969), (0.2217, -0.6561, 0.3435), (0.2217, -0.3005, 0.2835), (0.2217, -0.6158, 0.4302), (-0.2944, -0.3005, 0.2835), (-0.2944, -0.6158, 0.4302), (-0.5446, -0.6195, 0.432), (-0.4902, -0.8788, 0.5396), (-0.5837, -0.6598, 0.3546), (-0.551, -0.8156, 0.4193), (0.4653, -0.6195, 0.4319), (0.4653, -0.8788, 0.5525), (0.4653, -0.6598, 0.3453), (0.4653, -0.8156, 0.4177), (-0.9717, -0.504, 0.4694), (-0.8346, -0.9312, 0.7409), (-0.9327, -0.4637, 0.5468), (-0.8737, -0.9715, 0.6635), (-0.7743, -0.8053, 0.8604), (-0.9, -0.6195, 0.6115), (-0.9064, -0.8156, 0.5988), (-0.939, -0.6598, 0.5341), (0.8634, -0.9312, 0.5769), (0.8634, -0.504, 0.2728), (0.8634, -0.9715, 0.4902), (0.8634, -0.4637, 0.3594), (0.8634, -0.6195, 0.4319), (0.8634, -0.8053, 0.7108), (0.8634, -0.6598, 0.3453), (0.8634, -0.8156, 0.4177), (0.6921, -0.8481, 0.5522), (-0.6648, -0.8523, 0.6223), (-0.2271, -0.8913, 0.6915), (0.1415, -0.8913, 0.6915), (-0.2944, -0.02539, -0.3258), (0.2217, -0.02539, -0.3258), (-0.1962, 0.757, 0.09366), (0.1095, 0.757, 0.09366), (0.1095, 0.7569, 0.1605), (-0.1962, 0.7569, 0.1605), (0.1354, -0.6812, 0.4606), (-0.2212, -0.6747, 0.4576), (-0.1962, 0.757, -0.2823), (0.1095, 0.757, -0.2823)], [], [(25, 5, 1, 26), (59, 6, 2, 57), (29, 7, 3, 30), (49, 4, 0, 51), (62, 57, 2, 31), (53, 50, 5, 25), (18, 8, 11, 16), (71, 10, 69, 77), (20, 12, 15, 22), (15, 12, 13, 14), (42, 16, 11, 32), (32, 11, 10, 34), (44, 23, 9, 36), (36, 9, 8, 38), (13, 17, 19, 14), (38, 8, 18, 40), (50, 18, 16, 48), (55, 48, 16, 42), (60, 59, 23, 44), (34, 10, 21, 46), (56, 20, 22, 58), (9, 23, 21, 10), (4, 24, 27, 0), (24, 25, 26, 27), (6, 28, 31, 2), (28, 29, 30, 31), (58, 63, 30, 3), (63, 62, 31, 30), (49, 52, 24, 4), (52, 53, 25, 24), (19, 43, 33, 14), (43, 42, 32, 33), (14, 33, 35, 15), (33, 32, 34, 35), (20, 45, 37, 12), (45, 44, 36, 37), (12, 37, 39, 13, 66, 75, 74, 67), (37, 36, 38, 39), (13, 39, 41, 17), (39, 38, 40, 41), (51, 54, 43, 19), (54, 55, 42, 43), (56, 61, 64, 45, 20), (60, 44, 45, 64), (15, 35, 47, 22), (35, 34, 46, 47), (17, 49, 51, 19), (40, 18, 50, 53), (5, 50, 48, 1), (26, 1, 48, 55), (17, 41, 65, 52, 49), (65, 53, 52), (0, 27, 54, 51), (27, 26, 55, 54), (23, 59, 57, 21), (29, 28, 60, 61), (7, 56, 58, 3), (46, 21, 57, 62), (47, 46, 62, 63), (7, 29, 61, 56), (22, 47, 63, 58), (28, 6, 59, 60), (61, 60, 64), (41, 40, 53, 65), (12, 67, 66, 13), (67, 74, 75, 66), (73, 72, 71, 70), (11, 8, 73, 70), (8, 9, 72, 73), (9, 10, 71, 72), (69, 68, 76, 77), (70, 71, 77, 76), (10, 11, 68, 69), (11, 70, 76, 68)])
me_cube_005.use_remesh_preserve_volume = False
me_cube_005.use_remesh_preserve_attributes = False
me_cube_005.use_mirror_vertex_groups = False
me_cube_005.update()
me_cube_004 = bpy.data.meshes.new('Cube.004')
me_cube_004.from_pydata([(-1.0, -2.071, -1.0), (-1.0, 2.071, -1.0), (1.0, 1.0, -1.0), (1.0, -1.0, -1.0), (-1.0, -2.071, 6.366), (-1.0, 2.071, 6.366), (1.0, 1.0, 4.417), (1.0, -1.0, 4.417)], [], [(4, 5, 1, 0), (5, 6, 2, 1), (6, 7, 3, 2), (7, 4, 0, 3), (0, 1, 2, 3), (7, 6, 5, 4)])
_uv = me_cube_004.uv_layers.new(name='UVMap')
_uv.uv.foreach_set('vector', [0.1454, 0.2479, 0.02917, 0.2482, 0.02853, 0.04153, 0.1448, 0.04117, 0.3635, 0.4424, 0.3902, 0.4543, 0.4646, 0.4545, 0.4646, 0.4426, 0.3902, 0.4543, 0.3901, 0.4765, 0.4645, 0.4767, 0.4646, 0.4545, 0.3901, 0.4765, 0.3633, 0.4883, 0.4644, 0.4886, 0.4645, 0.4767, 1.0, 0.0, 0.9988, 0.4006, 0.8056, 0.2965, 0.8062, 0.103, 0.3901, 0.4765, 0.3902, 0.4543, 0.3635, 0.4424, 0.3633, 0.4883])
me_cube_004.materials.append(mat_material_001)
me_cube_004.use_remesh_preserve_volume = False
me_cube_004.use_remesh_preserve_attributes = False
me_cube_004.use_mirror_vertex_groups = False
me_cube_004.update()
me_plane_002 = bpy.data.meshes.new('Plane.002')
me_plane_002.from_pydata([(-0.5153, -0.5438, 0.2467), (-0.5145, 0.9602, 0.0), (0.2172, 0.9604, 0.0), (-0.5153, -0.5031, 0.3273), (-0.5145, 0.9602, 0.09029), (0.2172, 0.9604, 0.09029), (-0.5167, -0.1291, 0.0), (0.2194, 0.2618, 0.0), (-0.5167, -0.1291, 0.09029), (0.2194, 0.2618, 0.09029), (-0.3722, -0.5635, 0.233), (-0.2223, -0.4495, 0.1991), (-0.1591, -0.4495, 0.1991), (-0.3695, 0.97, -0.04381), (-0.2223, 0.8434, 0.0), (-0.07505, 0.8434, 0.0), (0.07216, 0.97, -0.04381), (-0.3722, -0.5228, 0.3136), (-0.2223, -0.4088, 0.2797), (-0.1591, -0.4088, 0.2797), (-0.3695, 0.97, 0.03585), (-0.2223, 0.8434, 0.09029), (-0.07505, 0.8434, 0.09029), (0.07216, 0.97, 0.03585), (0.0696, -0.002989, -0.03868), (-0.07505, -0.1291, 0.0), (-0.2223, -0.1291, 0.0), (-0.372, -0.135, -0.03868), (-0.3722, -0.1417, 0.01859), (-0.2223, -0.1291, 0.09029), (-0.07505, -0.1291, 0.09029), (0.06948, -0.009711, 0.01859), (-0.473, -0.135, -0.03868), (-0.4745, -0.5706, 0.2366), (-0.4726, 0.9798, -0.04381), (-0.4745, -0.5299, 0.3172), (-0.4726, 0.9798, 0.03585), (-0.4731, -0.1417, 0.01859), (0.1712, 0.1384, -0.03868), (0.1711, 0.1316, 0.01859), (0.1759, 0.9796, 0.03585), (0.1759, 0.9796, -0.04381), (-0.2223, 0.1636, 0.09029), (-0.07505, 0.1636, 0.09029), (-0.2223, 0.5648, 0.09029), (-0.07505, 0.5648, 0.09029), (-0.2877, 0.4994, 0.06025), (-0.2877, 0.2453, 0.05899), (-0.01012, 0.4999, 0.05971), (-0.01012, 0.2317, 0.05808), (-0.2223, 0.1636, 0.1812), (-0.07505, 0.1636, 0.1812), (-0.2223, 0.5648, 0.1812), (-0.07505, 0.5648, 0.1812), (-0.2877, 0.4994, 0.1511), (-0.2877, 0.2453, 0.1499), (-0.01012, 0.4999, 0.1506), (-0.01012, 0.2317, 0.149), (-0.2223, 0.4207, 0.1812), (-0.07505, 0.4207, 0.1812), (-0.2223, 0.2954, 0.1812), (-0.07505, 0.2954, 0.1812), (-0.2223, 0.4207, 0.7598), (-0.07505, 0.4207, 0.7598), (-0.2223, 0.2954, 0.7598), (-0.07505, 0.2954, 0.7598)], [], [(32, 6, 1, 34), (37, 36, 4, 8), (33, 35, 3, 0), (41, 40, 5, 2), (6, 8, 4, 1), (33, 0, 6, 32), (35, 37, 8, 3), (0, 3, 8, 6), (2, 5, 9, 7), (38, 24, 16, 41), (24, 25, 15, 16), (25, 26, 14, 15), (26, 27, 13, 14), (39, 40, 23, 31), (31, 23, 22, 45, 48, 49, 43, 30), (30, 43, 42, 29), (43, 51, 50, 42), (12, 19, 18, 11), (11, 18, 17, 10), (34, 36, 20, 13), (13, 20, 21, 14), (14, 21, 22, 15), (15, 22, 23, 16), (12, 11, 26, 25), (11, 10, 27, 26), (38, 7, 9, 39), (19, 30, 29, 18), (18, 29, 28, 17), (27, 32, 34, 13), (28, 20, 36, 37), (10, 17, 35, 33), (10, 33, 32, 27), (17, 28, 37, 35), (1, 4, 36, 34), (25, 30, 19, 12), (25, 24, 31, 30), (39, 31, 24, 38), (9, 5, 40, 39), (7, 38, 41, 2), (16, 23, 40, 41), (45, 53, 56, 48), (45, 22, 21, 44), (29, 42, 47, 46, 44, 21, 20, 28), (46, 54, 52, 44), (50, 60, 58, 52, 54, 55), (51, 61, 60, 50), (53, 59, 61, 51, 57, 56), (44, 52, 53, 45), (42, 50, 55, 47), (49, 57, 51, 43), (47, 55, 54, 46), (48, 56, 57, 49), (59, 53, 52, 58), (59, 63, 65, 61), (65, 63, 62, 64), (61, 65, 64, 60), (58, 62, 63, 59), (60, 64, 62, 58)])
me_plane_002.use_remesh_preserve_volume = False
me_plane_002.use_remesh_preserve_attributes = False
me_plane_002.use_mirror_vertex_groups = False
me_plane_002.update()
me_plane_001 = bpy.data.meshes.new('Plane.001')
me_plane_001.from_pydata([(-0.5153, -0.5438, 0.2467), (-0.5145, 0.9602, 0.0), (0.2172, 0.9604, 0.0), (-0.5153, -0.5031, 0.3273), (-0.5145, 0.9602, 0.09029), (0.2172, 0.9604, 0.09029), (-0.5167, -0.1291, 0.0), (0.2194, 0.2618, 0.0), (-0.5167, -0.1291, 0.09029), (0.2194, 0.2618, 0.09029), (-0.3722, -0.5635, 0.233), (-0.2223, -0.4495, 0.1991), (-0.1591, -0.4495, 0.1991), (-0.3695, 0.97, -0.04381), (-0.2223, 0.8434, 0.0), (-0.07505, 0.8434, 0.0), (0.07216, 0.97, -0.04381), (-0.3722, -0.5228, 0.3136), (-0.2223, -0.4088, 0.2797), (-0.1591, -0.4088, 0.2797), (-0.3695, 0.97, 0.03585), (-0.2223, 0.8434, 0.09029), (-0.07505, 0.8434, 0.09029), (0.07216, 0.97, 0.03585), (0.0696, -0.002989, -0.03868), (-0.07505, -0.1291, 0.0), (-0.2223, -0.1291, 0.0), (-0.372, -0.135, -0.03868), (-0.3722, -0.1417, 0.01859), (-0.2223, -0.1291, 0.09029), (-0.07505, -0.1291, 0.09029), (0.06948, -0.009711, 0.01859), (-0.473, -0.135, -0.03868), (-0.4745, -0.5706, 0.2366), (-0.4726, 0.9798, -0.04381), (-0.4745, -0.5299, 0.3172), (-0.4726, 0.9798, 0.03585), (-0.4731, -0.1417, 0.01859), (0.1712, 0.1384, -0.03868), (0.1711, 0.1316, 0.01859), (0.1759, 0.9796, 0.03585), (0.1759, 0.9796, -0.04381), (-0.2223, 0.1636, 0.09029), (-0.07505, 0.1636, 0.09029), (-0.2223, 0.5648, 0.09029), (-0.07505, 0.5648, 0.09029), (-0.2877, 0.4994, 0.06025), (-0.2877, 0.2453, 0.05899), (-0.01012, 0.4999, 0.05971), (-0.01012, 0.2317, 0.05808), (-0.2223, 0.1636, 0.1812), (-0.07505, 0.1636, 0.1812), (-0.2223, 0.5648, 0.1812), (-0.07505, 0.5648, 0.1812), (-0.2877, 0.4994, 0.1511), (-0.2877, 0.2453, 0.1499), (-0.01012, 0.4999, 0.1506), (-0.01012, 0.2317, 0.149), (-0.2223, 0.4207, 0.1812), (-0.07505, 0.4207, 0.1812), (-0.2223, 0.2954, 0.1812), (-0.07505, 0.2954, 0.1812), (-0.2223, 0.4207, 0.7598), (-0.07505, 0.4207, 0.7598), (-0.2223, 0.2954, 0.7598), (-0.07505, 0.2954, 0.7598)], [], [(32, 6, 1, 34), (37, 36, 4, 8), (33, 35, 3, 0), (41, 40, 5, 2), (6, 8, 4, 1), (33, 0, 6, 32), (35, 37, 8, 3), (0, 3, 8, 6), (2, 5, 9, 7), (38, 24, 16, 41), (24, 25, 15, 16), (25, 26, 14, 15), (26, 27, 13, 14), (39, 40, 23, 31), (31, 23, 22, 45, 48, 49, 43, 30), (30, 43, 42, 29), (43, 51, 50, 42), (12, 19, 18, 11), (11, 18, 17, 10), (34, 36, 20, 13), (13, 20, 21, 14), (14, 21, 22, 15), (15, 22, 23, 16), (12, 11, 26, 25), (11, 10, 27, 26), (38, 7, 9, 39), (19, 30, 29, 18), (18, 29, 28, 17), (27, 32, 34, 13), (28, 20, 36, 37), (10, 17, 35, 33), (10, 33, 32, 27), (17, 28, 37, 35), (1, 4, 36, 34), (25, 30, 19, 12), (25, 24, 31, 30), (39, 31, 24, 38), (9, 5, 40, 39), (7, 38, 41, 2), (16, 23, 40, 41), (45, 53, 56, 48), (45, 22, 21, 44), (29, 42, 47, 46, 44, 21, 20, 28), (46, 54, 52, 44), (50, 60, 58, 52, 54, 55), (51, 61, 60, 50), (53, 59, 61, 51, 57, 56), (44, 52, 53, 45), (42, 50, 55, 47), (49, 57, 51, 43), (47, 55, 54, 46), (48, 56, 57, 49), (59, 53, 52, 58), (59, 63, 65, 61), (65, 63, 62, 64), (61, 65, 64, 60), (58, 62, 63, 59), (60, 64, 62, 58)])
me_plane_001.use_remesh_preserve_volume = False
me_plane_001.use_remesh_preserve_attributes = False
me_plane_001.use_mirror_vertex_groups = False
me_plane_001.update()
me_cube_003 = bpy.data.meshes.new('Cube.003')
me_cube_003.from_pydata([(-1.0, -2.071, -1.0), (-1.0, 2.071, -1.0), (1.0, 1.0, -1.0), (1.0, -1.0, -1.0), (-1.0, -2.071, 6.366), (-1.0, 2.071, 6.366), (1.0, 1.0, 4.417), (1.0, -1.0, 4.417)], [], [(4, 5, 1, 0), (5, 6, 2, 1), (6, 7, 3, 2), (7, 4, 0, 3), (0, 1, 2, 3), (7, 6, 5, 4)])
_uv = me_cube_003.uv_layers.new(name='UVMap')
_uv.uv.foreach_set('vector', [0.1454, 0.2479, 0.02917, 0.2482, 0.02853, 0.04153, 0.1448, 0.04117, 0.3635, 0.4424, 0.3902, 0.4543, 0.4646, 0.4545, 0.4646, 0.4426, 0.3902, 0.4543, 0.3901, 0.4765, 0.4645, 0.4767, 0.4646, 0.4545, 0.3901, 0.4765, 0.3633, 0.4883, 0.4644, 0.4886, 0.4645, 0.4767, 1.0, 0.0, 0.9988, 0.4006, 0.8056, 0.2965, 0.8062, 0.103, 0.3901, 0.4765, 0.3902, 0.4543, 0.3635, 0.4424, 0.3633, 0.4883])
me_cube_003.materials.append(mat_material_001)
me_cube_003.use_remesh_preserve_volume = False
me_cube_003.use_remesh_preserve_attributes = False
me_cube_003.use_mirror_vertex_groups = False
me_cube_003.update()
me_plane = bpy.data.meshes.new('Plane')
me_plane.from_pydata([(0.2041, -0.5438, 0.2467), (0.2034, 0.9602, 0.0), (-0.5284, 0.9604, 0.0), (0.2041, -0.5031, 0.3273), (0.2034, 0.9602, 0.09029), (-0.5284, 0.9604, 0.09029), (0.2055, -0.1291, 0.0), (-0.5305, 0.2618, 0.0), (0.2055, -0.1291, 0.09029), (-0.5305, 0.2618, 0.09029), (0.06101, -0.5635, 0.233), (-0.08889, -0.4495, 0.1991), (-0.1521, -0.4495, 0.1991), (0.05833, 0.97, -0.04381), (-0.08889, 0.8434, 0.0), (-0.2361, 0.8434, 0.0), (-0.3833, 0.97, -0.04381), (0.06101, -0.5228, 0.3136), (-0.08889, -0.4088, 0.2797), (-0.1521, -0.4088, 0.2797), (0.05833, 0.97, 0.03585), (-0.08889, 0.8434, 0.09029), (-0.2361, 0.8434, 0.09029), (-0.3833, 0.97, 0.03585), (-0.3808, -0.002989, -0.03868), (-0.2361, -0.1291, 0.0), (-0.08889, -0.1291, 0.0), (0.06089, -0.135, -0.03868), (0.06101, -0.1417, 0.01859), (-0.08889, -0.1291, 0.09029), (-0.2361, -0.1291, 0.09029), (-0.3806, -0.009711, 0.01859), (0.1618, -0.135, -0.03868), (0.1633, -0.5706, 0.2366), (0.1614, 0.9798, -0.04381), (0.1633, -0.5299, 0.3172), (0.1614, 0.9798, 0.03585), (0.162, -0.1417, 0.01859), (-0.4824, 0.1384, -0.03868), (-0.4823, 0.1316, 0.01859), (-0.4871, 0.9796, 0.03585), (-0.4871, 0.9796, -0.04381), (-0.08889, 0.1636, 0.09029), (-0.2361, 0.1636, 0.09029), (-0.08889, 0.5648, 0.09029), (-0.2361, 0.5648, 0.09029), (-0.02345, 0.4994, 0.06025), (-0.02345, 0.2453, 0.05899), (-0.301, 0.4999, 0.05971), (-0.301, 0.2317, 0.05808), (-0.08889, 0.1636, 0.1812), (-0.2361, 0.1636, 0.1812), (-0.08889, 0.5648, 0.1812), (-0.2361, 0.5648, 0.1812), (-0.02345, 0.4994, 0.1511), (-0.02345, 0.2453, 0.1499), (-0.301, 0.4999, 0.1506), (-0.301, 0.2317, 0.149), (-0.08889, 0.4207, 0.1812), (-0.2361, 0.4207, 0.1812), (-0.08889, 0.2954, 0.1812), (-0.2361, 0.2954, 0.1812), (-0.08889, 0.4207, 0.7598), (-0.2361, 0.4207, 0.7598), (-0.08889, 0.2954, 0.7598), (-0.2361, 0.2954, 0.7598)], [], [(32, 34, 1, 6), (37, 8, 4, 36), (33, 0, 3, 35), (41, 2, 5, 40), (6, 1, 4, 8), (33, 32, 6, 0), (35, 3, 8, 37), (0, 6, 8, 3), (2, 7, 9, 5), (38, 41, 16, 24), (24, 16, 15, 25), (25, 15, 14, 26), (26, 14, 13, 27), (39, 31, 23, 40), (31, 30, 43, 49, 48, 45, 22, 23), (30, 29, 42, 43), (43, 42, 50, 51), (12, 11, 18, 19), (11, 10, 17, 18), (34, 13, 20, 36), (13, 14, 21, 20), (14, 15, 22, 21), (15, 16, 23, 22), (12, 25, 26, 11), (11, 26, 27, 10), (38, 39, 9, 7), (19, 18, 29, 30), (18, 17, 28, 29), (27, 13, 34, 32), (28, 37, 36, 20), (10, 33, 35, 17), (10, 27, 32, 33), (17, 35, 37, 28), (1, 34, 36, 4), (25, 12, 19, 30), (25, 30, 31, 24), (39, 38, 24, 31), (9, 39, 40, 5), (7, 2, 41, 38), (16, 41, 40, 23), (45, 48, 56, 53), (45, 44, 21, 22), (29, 28, 20, 21, 44, 46, 47, 42), (46, 44, 52, 54), (50, 55, 54, 52, 58, 60), (51, 50, 60, 61), (53, 56, 57, 51, 61, 59), (44, 45, 53, 52), (42, 47, 55, 50), (49, 43, 51, 57), (47, 46, 54, 55), (48, 49, 57, 56), (59, 58, 52, 53), (59, 61, 65, 63), (65, 64, 62, 63), (61, 60, 64, 65), (58, 59, 63, 62), (60, 58, 62, 64)])
me_plane.use_remesh_preserve_volume = False
me_plane.use_remesh_preserve_attributes = False
me_plane.use_mirror_vertex_groups = False
me_plane.update()
me_cube_001 = bpy.data.meshes.new('Cube.001')
me_cube_001.from_pydata([(-1.0, -1.0, -1.0), (-1.0, 0.9119, -1.0), (1.0, 0.9119, -1.0), (1.0, -1.0, -1.0), (-4.299, 0.2053, -0.3686), (-4.299, 1.0, -0.3686), (-3.883, 1.0, -0.293), (-3.883, 0.2053, -0.293), (-1.445, 0.9648, -0.5271), (-1.293, 0.956, -0.6029), (-0.7559, 0.9498, -0.6703), (-0.7559, -0.4813, -0.6703), (-1.293, -0.3973, -0.6029), (-1.715, -0.2761, -0.5356), (-1.081, 0.9648, -0.4203), (0.08735, 0.956, -0.5647), (0.7559, 0.9498, -0.6703), (-1.081, -0.2761, -0.4203), (0.08735, -0.3973, -0.5647), (0.7559, -0.4813, -0.6703)], [], [(11, 10, 1, 0), (10, 16, 2, 1), (16, 19, 3, 2), (19, 11, 0, 3), (0, 1, 2, 3), (7, 6, 5, 4), (4, 5, 8, 13), (13, 8, 9, 12), (12, 9, 10, 11), (5, 6, 14, 8), (8, 14, 15, 9), (9, 15, 16, 10), (6, 7, 17, 14), (14, 17, 18, 15), (15, 18, 19, 16), (7, 4, 13, 17), (17, 13, 12, 18), (18, 12, 11, 19)])
me_cube_001.use_remesh_preserve_volume = False
me_cube_001.use_remesh_preserve_attributes = False
me_cube_001.use_mirror_vertex_groups = False
me_cube_001.update()
me_cylinder = bpy.data.meshes.new('Cylinder')
me_cylinder.from_pydata([(0.0, 1.0, -1.0), (0.0, 1.0, 2.527), (0.1951, 0.9808, -1.0), (0.1951, 0.9808, 2.527), (0.3827, 0.9239, -1.0), (0.3827, 0.9239, 2.527), (0.5556, 0.8315, -1.0), (0.5556, 0.8315, 2.527), (0.7071, 0.7071, -1.0), (0.7071, 0.7071, 2.527), (0.8315, 0.5556, -1.0), (0.8315, 0.5556, 2.527), (0.9239, 0.3827, -1.0), (0.9239, 0.3827, 2.527), (0.9808, 0.1951, -1.0), (0.9808, 0.1951, 2.527), (1.0, 7.55e-08, -1.0), (1.0, -3.977e-08, 2.527), (0.9808, -0.1951, -1.0), (0.9808, -0.1951, 2.527), (0.9239, -0.3827, -1.0), (0.9239, -0.3827, 2.527), (0.8315, -0.5556, -1.0), (0.8315, -0.5556, 2.527), (0.7071, -0.7071, -1.0), (0.7071, -0.7071, 2.527), (0.5556, -0.8315, -1.0), (0.5556, -0.8315, 2.527), (0.3827, -0.9239, -1.0), (0.3827, -0.9239, 2.527), (0.1951, -0.9808, -1.0), (0.1951, -0.9808, 2.527), (-3.258e-07, -1.0, -1.0), (-3.258e-07, -1.0, 2.527), (-0.1951, -0.9808, -1.0), (-0.1951, -0.9808, 2.527), (-0.3827, -0.9239, -1.0), (-0.3827, -0.9239, 2.527), (-0.5556, -0.8315, -1.0), (-0.5556, -0.8315, 2.527), (-0.7071, -0.7071, -1.0), (-0.7071, -0.7071, 2.527), (-0.8315, -0.5556, -1.0), (-0.8315, -0.5556, 2.527), (-0.9239, -0.3827, -1.0), (-0.9239, -0.3827, 2.527), (-0.9808, -0.1951, -1.0), (-0.9808, -0.1951, 2.527), (-1.0, 9.656e-07, -1.0), (-1.0, 8.503e-07, 2.527), (-0.9808, 0.1951, -1.0), (-0.9808, 0.1951, 2.527), (-0.9239, 0.3827, -1.0), (-0.9239, 0.3827, 2.527), (-0.8315, 0.5556, -1.0), (-0.8315, 0.5556, 2.527), (-0.7071, 0.7071, -1.0), (-0.7071, 0.7071, 2.527), (-0.5556, 0.8315, -1.0), (-0.5556, 0.8315, 2.527), (-0.3827, 0.9239, -1.0), (-0.3827, 0.9239, 2.527), (-0.1951, 0.9808, -1.0), (-0.1951, 0.9808, 2.527), (-1.414e-08, 1.119, 1.221), (0.2183, 1.098, 1.221), (0.4283, 1.034, 1.221), (0.6217, 0.9305, 1.221), (0.7913, 0.7913, 1.221), (0.9305, 0.6217, 1.221), (1.034, 0.4283, 1.221), (1.098, 0.2183, 1.221), (1.119, -2.801e-08, 1.221), (1.098, -0.2183, 1.221), (1.034, -0.4283, 1.221), (0.9305, -0.6217, 1.221), (0.7913, -0.7913, 1.221), (0.6217, -0.9305, 1.221), (0.4283, -1.034, 1.221), (0.2183, -1.098, 1.221), (-3.788e-07, -1.119, 1.221), (-0.2183, -1.098, 1.221), (-0.4283, -1.034, 1.221), (-0.6217, -0.9305, 1.221), (-0.7913, -0.7913, 1.221), (-0.9305, -0.6217, 1.221), (-1.034, -0.4283, 1.221), (-1.098, -0.2183, 1.221), (-1.119, 9.681e-07, 1.221), (-1.098, 0.2183, 1.221), (-1.034, 0.4283, 1.221), (-0.9305, 0.6217, 1.221), (-0.7913, 0.7913, 1.221), (-0.6217, 0.9305, 1.221), (-0.4283, 1.034, 1.221), (-0.2183, 1.098, 1.221), (9.189e-09, 0.8399, 2.464), (0.1638, 0.8237, 2.464), (0.3214, 0.7759, 2.464), (0.4666, 0.6983, 2.464), (0.5939, 0.5939, 2.464), (0.6983, 0.4666, 2.464), (0.7759, 0.3214, 2.464), (0.8237, 0.1638, 2.464), (0.8399, 5.584e-09, 2.464), (0.8237, -0.1638, 2.464), (0.7759, -0.3214, 2.464), (0.6983, -0.4666, 2.464), (0.5939, -0.5939, 2.464), (0.4666, -0.6983, 2.464), (0.3214, -0.7759, 2.464), (0.1638, -0.8237, 2.464), (-2.645e-07, -0.8399, 2.464), (-0.1638, -0.8237, 2.464), (-0.3214, -0.7759, 2.464), (-0.4666, -0.6983, 2.464), (-0.5939, -0.5939, 2.464), (-0.6983, -0.4666, 2.464), (-0.7759, -0.3214, 2.464), (-0.8237, -0.1638, 2.464), (-0.8399, 7.531e-07, 2.464), (-0.8237, 0.1638, 2.464), (-0.7759, 0.3214, 2.464), (-0.6983, 0.4666, 2.464), (-0.5939, 0.5939, 2.464), (-0.4666, 0.6983, 2.464), (-0.3214, 0.7759, 2.464), (-0.1638, 0.8237, 2.464), (-1.19e-07, 0.8399, 1.562), (0.1638, 0.8237, 1.562), (0.3214, 0.7759, 1.562), (0.4666, 0.6983, 1.562), (0.5939, 0.5939, 1.562), (0.6983, 0.4666, 1.562), (0.7759, 0.3214, 1.562), (0.8237, 0.1638, 1.562), (0.8399, 7.367e-08, 1.562), (0.8237, -0.1638, 1.562), (0.7759, -0.3214, 1.562), (0.6983, -0.4666, 1.562), (0.5939, -0.5939, 1.562), (0.4666, -0.6983, 1.562), (0.3214, -0.7759, 1.562), (0.1638, -0.8237, 1.562), (-3.926e-07, -0.8399, 1.562), (-0.1638, -0.8237, 1.562), (-0.3214, -0.7759, 1.562), (-0.4666, -0.6983, 1.562), (-0.5939, -0.5939, 1.562), (-0.6983, -0.4666, 1.562), (-0.7759, -0.3214, 1.562), (-0.8237, -0.1638, 1.562), (-0.8399, 8.212e-07, 1.562), (-0.8237, 0.1638, 1.562), (-0.7759, 0.3214, 1.562), (-0.6983, 0.4666, 1.562), (-0.5939, 0.5939, 1.562), (-0.4666, 0.6983, 1.562), (-0.3214, 0.7759, 1.562), (-0.1638, 0.8237, 1.562), (1.037e-07, 0.5054, -0.2422), (0.0986, 0.4957, -0.2422), (0.1934, 0.467, -0.2422), (0.2808, 0.4202, -0.2422), (0.3574, 0.3574, -0.2422), (0.4202, 0.2808, -0.2422), (0.467, 0.1934, -0.2422), (0.4957, 0.0986, -0.2422), (0.5054, 1.24e-07, -0.2422), (0.4957, -0.0986, -0.2422), (0.467, -0.1934, -0.2422), (0.4202, -0.2808, -0.2422), (0.3574, -0.3574, -0.2422), (0.2808, -0.4202, -0.2422), (0.1934, -0.467, -0.2422), (0.0986, -0.4957, -0.2422), (-6.098e-08, -0.5054, -0.2422), (-0.0986, -0.4957, -0.2422), (-0.1934, -0.467, -0.2422), (-0.2808, -0.4202, -0.2422), (-0.3574, -0.3574, -0.2422), (-0.4202, -0.2808, -0.2422), (-0.467, -0.1934, -0.2422), (-0.4957, -0.0986, -0.2422), (-0.5054, 5.739e-07, -0.2422), (-0.4957, 0.0986, -0.2422), (-0.467, 0.1934, -0.2422), (-0.4202, 0.2808, -0.2422), (-0.3574, 0.3574, -0.2422), (-0.2808, 0.4202, -0.2422), (-0.1934, 0.467, -0.2422), (-0.0986, 0.4957, -0.2422), (1.772e-07, 1.08e-07, -1.904), (1.77e-07, 1.08e-07, -1.904), (1.77e-07, 1.08e-07, -1.904), (1.77e-07, 1.08e-07, -1.904), (1.788e-07, 1.08e-07, -1.904), (1.788e-07, 1.08e-07, -1.904), (1.788e-07, 1.08e-07, -1.904), (1.788e-07, 1.08e-07, -1.904), (1.788e-07, 1.08e-07, -1.904), (1.788e-07, 1.08e-07, -1.904), (1.788e-07, 1.08e-07, -1.904), (1.788e-07, 1.08e-07, -1.904), (1.788e-07, 1.08e-07, -1.904), (1.77e-07, 1.08e-07, -1.904), (1.77e-07, 1.08e-07, -1.904), (1.77e-07, 1.08e-07, -1.904), (1.772e-07, 1.08e-07, -1.904), (1.77e-07, 1.08e-07, -1.904), (1.77e-07, 1.08e-07, -1.904), (1.77e-07, 1.08e-07, -1.904), (1.788e-07, 1.08e-07, -1.904), (1.788e-07, 1.08e-07, -1.904), (1.788e-07, 1.08e-07, -1.904), (1.788e-07, 1.08e-07, -1.904), (1.788e-07, 1.08e-07, -1.904), (1.788e-07, 1.08e-07, -1.904), (1.788e-07, 1.08e-07, -1.904), (1.788e-07, 1.08e-07, -1.904), (1.788e-07, 1.08e-07, -1.904), (1.77e-07, 1.08e-07, -1.904), (1.77e-07, 1.08e-07, -1.904), (1.77e-07, 1.08e-07, -1.904)], [], [(64, 1, 3, 65), (65, 3, 5, 66), (66, 5, 7, 67), (67, 7, 9, 68), (68, 9, 11, 69), (69, 11, 13, 70), (70, 13, 15, 71), (71, 15, 17, 72), (72, 17, 19, 73), (73, 19, 21, 74), (74, 21, 23, 75), (75, 23, 25, 76), (76, 25, 27, 77), (77, 27, 29, 78), (78, 29, 31, 79), (79, 31, 33, 80), (80, 33, 35, 81), (81, 35, 37, 82), (82, 37, 39, 83), (83, 39, 41, 84), (84, 41, 43, 85), (85, 43, 45, 86), (86, 45, 47, 87), (87, 47, 49, 88), (88, 49, 51, 89), (89, 51, 53, 90), (90, 53, 55, 91), (91, 55, 57, 92), (92, 57, 59, 93), (93, 59, 61, 94), (61, 59, 125, 126), (95, 63, 1, 64), (94, 61, 63, 95), (14, 16, 168, 167), (0, 64, 65, 2), (2, 65, 66, 4), (4, 66, 67, 6), (6, 67, 68, 8), (8, 68, 69, 10), (10, 69, 70, 12), (12, 70, 71, 14), (14, 71, 72, 16), (16, 72, 73, 18), (18, 73, 74, 20), (20, 74, 75, 22), (22, 75, 76, 24), (24, 76, 77, 26), (26, 77, 78, 28), (28, 78, 79, 30), (30, 79, 80, 32), (32, 80, 81, 34), (34, 81, 82, 36), (36, 82, 83, 38), (38, 83, 84, 40), (40, 84, 85, 42), (42, 85, 86, 44), (44, 86, 87, 46), (46, 87, 88, 48), (48, 88, 89, 50), (50, 89, 90, 52), (52, 90, 91, 54), (54, 91, 92, 56), (56, 92, 93, 58), (58, 93, 94, 60), (62, 95, 64, 0), (60, 94, 95, 62), (124, 123, 155, 156), (37, 35, 113, 114), (13, 11, 101, 102), (51, 49, 120, 121), (27, 25, 108, 109), (1, 63, 127, 96), (41, 39, 115, 116), (17, 15, 103, 104), (55, 53, 122, 123), (31, 29, 110, 111), (7, 5, 98, 99), (45, 43, 117, 118), (21, 19, 105, 106), (59, 57, 124, 125), (35, 33, 112, 113), (11, 9, 100, 101), (49, 47, 119, 120), (25, 23, 107, 108), (63, 61, 126, 127), (39, 37, 114, 115), (15, 13, 102, 103), (53, 51, 121, 122), (29, 27, 109, 110), (5, 3, 97, 98), (43, 41, 116, 117), (19, 17, 104, 105), (57, 55, 123, 124), (33, 31, 111, 112), (9, 7, 99, 100), (47, 45, 118, 119), (3, 1, 96, 97), (23, 21, 106, 107), (129, 128, 159, 158, 157, 156, 155, 154, 153, 152, 151, 150, 149, 148, 147, 146, 145, 144, 143, 142, 141, 140, 139, 138, 137, 136, 135, 134, 133, 132, 131, 130), (119, 118, 150, 151), (114, 113, 145, 146), (109, 108, 140, 141), (104, 103, 135, 136), (99, 98, 130, 131), (125, 124, 156, 157), (120, 119, 151, 152), (115, 114, 146, 147), (110, 109, 141, 142), (105, 104, 136, 137), (100, 99, 131, 132), (126, 125, 157, 158), (121, 120, 152, 153), (116, 115, 147, 148), (111, 110, 142, 143), (106, 105, 137, 138), (101, 100, 132, 133), (127, 126, 158, 159), (122, 121, 153, 154), (117, 116, 148, 149), (112, 111, 143, 144), (107, 106, 138, 139), (102, 101, 133, 134), (97, 96, 128, 129), (96, 127, 159, 128), (123, 122, 154, 155), (118, 117, 149, 150), (113, 112, 144, 145), (108, 107, 139, 140), (103, 102, 134, 135), (98, 97, 129, 130), (162, 163, 195, 194), (52, 54, 187, 186), (28, 30, 175, 174), (4, 6, 163, 162), (42, 44, 182, 181), (18, 20, 170, 169), (56, 58, 189, 188), (32, 34, 177, 176), (8, 10, 165, 164), (46, 48, 184, 183), (22, 24, 172, 171), (60, 62, 191, 190), (36, 38, 179, 178), (12, 14, 167, 166), (50, 52, 186, 185), (26, 28, 174, 173), (2, 4, 162, 161), (40, 42, 181, 180), (16, 18, 169, 168), (54, 56, 188, 187), (30, 32, 176, 175), (6, 8, 164, 163), (44, 46, 183, 182), (0, 2, 161, 160), (20, 22, 171, 170), (58, 60, 190, 189), (34, 36, 178, 177), (10, 12, 166, 165), (48, 50, 185, 184), (24, 26, 173, 172), (62, 0, 160, 191), (38, 40, 180, 179), (192, 193, 194, 195, 196, 197, 198, 199, 200, 201, 202, 203, 204, 205, 206, 207, 208, 209, 210, 211, 212, 213, 214, 215, 216, 217, 218, 219, 220, 221, 222, 223), (188, 189, 221, 220), (183, 184, 216, 215), (178, 179, 211, 210), (173, 174, 206, 205), (168, 169, 201, 200), (163, 164, 196, 195), (189, 190, 222, 221), (184, 185, 217, 216), (179, 180, 212, 211), (174, 175, 207, 206), (169, 170, 202, 201), (164, 165, 197, 196), (190, 191, 223, 222), (185, 186, 218, 217), (180, 181, 213, 212), (175, 176, 208, 207), (170, 171, 203, 202), (165, 166, 198, 197), (160, 161, 193, 192), (191, 160, 192, 223), (186, 187, 219, 218), (181, 182, 214, 213), (176, 177, 209, 208), (171, 172, 204, 203), (166, 167, 199, 198), (161, 162, 194, 193), (187, 188, 220, 219), (182, 183, 215, 214), (177, 178, 210, 209), (172, 173, 205, 204), (167, 168, 200, 199)])
me_cylinder.use_remesh_preserve_volume = False
me_cylinder.use_remesh_preserve_attributes = False
me_cylinder.use_mirror_vertex_groups = False
me_cylinder.update()

# ---- objects
ob_camera = bpy.data.objects.new('Camera', cam_camera)
ob_body_low_000 = bpy.data.objects.new('body_low.000', me_cube_015)
ob_plane_002 = bpy.data.objects.new('Plane.002', me_plane_005)
ob_plane_001 = bpy.data.objects.new('Plane.001', me_plane_004)
ob_plane = bpy.data.objects.new('Plane', me_plane_003)
ob_cube_009 = bpy.data.objects.new('Cube.009', me_cube_008)
ob_cube_008 = bpy.data.objects.new('Cube.008', me_cube_007)
ob_cube_007 = bpy.data.objects.new('Cube.007', me_cube_007)
ob_cube_006 = bpy.data.objects.new('Cube.006', me_cube_006)
ob_cube_005 = bpy.data.objects.new('Cube.005', me_cube_005)
ob_cube_004 = bpy.data.objects.new('Cube.004', me_cube_004)
ob_cube_003 = bpy.data.objects.new('Cube.003', me_cube_004)
ob_gear_003 = bpy.data.objects.new('Gear.003', me_plane_002)
ob_gear_000 = bpy.data.objects.new('Gear.000', me_plane_001)
ob_cube_002 = bpy.data.objects.new('Cube.002', me_cube_003)
ob_cube = bpy.data.objects.new('Cube', me_cube_003)
ob_gear_002 = bpy.data.objects.new('Gear.002', me_plane)
ob_gear_001 = bpy.data.objects.new('Gear.001', me_plane)
ob_cube_001 = bpy.data.objects.new('Cube.001', me_cube_001)
ob_cylinder = bpy.data.objects.new('Cylinder', me_cylinder)

# ---- transforms, parenting, visibility, modifiers, constraints
ob_camera.location = (4.328, -8.443, 2.389)
ob_camera.rotation_euler = (1.273, 0.1629, 0.506)
ob_camera.lock_rotations_4d = False
ob_camera.empty_display_type = 'ARROWS'
ob_camera.color = (0.0, 0.0, 0.0, 0.0)
ob_camera.display_type = 'WIRE'
ob_camera.lineart.crease_threshold = 0.0
ob_body_low_000.location = (0.0, 0.02878, 0.0)
ob_body_low_000.lock_rotations_4d = False
ob_body_low_000.empty_display_type = 'ARROWS'
ob_body_low_000.lineart.crease_threshold = 0.0
ob_plane_002.location = (1.732, -3.632, -0.01655)
ob_plane_002.rotation_euler = (-0.3454, -0.3146, 2.512)
ob_plane_002.scale = (0.1939, 0.1939, 0.1939)
ob_plane_002.lineart.crease_threshold = 0.0
ob_plane_001.location = (-1.137, -3.48, 0.406)
ob_plane_001.rotation_euler = (-0.3454, -0.3146, 0.4261)
ob_plane_001.scale = (0.1939, 0.1939, 0.1939)
ob_plane_001.lineart.crease_threshold = 0.0
ob_plane.location = (-1.692, -3.837, 1.683)
ob_plane.rotation_euler = (-4.251, -0.1276, -3.077)
ob_plane.lineart.crease_threshold = 0.0
_m = ob_plane.modifiers.new('Solidify', 'SOLIDIFY')
_m.thickness = 0.06201
_m.nonmanifold_thickness_mode = 'FIXED'
_m.nonmanifold_merge_threshold = 0.0003
ob_cube_009.location = (0.74, 2.188, -0.4831)
ob_cube_009.scale = (0.3978, 0.3978, 0.3978)
ob_cube_009.lineart.crease_threshold = 0.0
ob_cube_008.location = (0.8871, -1.307, 1.071)
ob_cube_008.rotation_euler = (0.1517, -0.4308, -0.7279)
ob_cube_008.scale = (0.3427, 0.3427, 0.05796)
ob_cube_008.lineart.crease_threshold = 0.0
ob_cube_007.location = (-0.653, -1.547, 0.03058)
ob_cube_007.rotation_euler = (0.6274, -0.3734, 0.4661)
ob_cube_007.scale = (0.3427, 0.3427, 0.05796)
ob_cube_007.lineart.crease_threshold = 0.0
ob_cube_006.location = (-0.7225, 0.5552, -1.012)
ob_cube_006.lineart.crease_threshold = 0.0
ob_cube_005.location = (0.02824, -1.679, -0.5587)
ob_cube_005.lineart.crease_threshold = 0.0
ob_cube_004.location = (-1.509, 1.648, -0.7881)
ob_cube_004.rotation_euler = (0.0, 0.0, 3.142)
ob_cube_004.scale = (0.1255, 0.1255, 0.1255)
ob_cube_004.lineart.crease_threshold = 0.0
ob_cube_003.location = (-1.509, -1.799, -0.7881)
ob_cube_003.rotation_euler = (0.0, 0.0, 3.142)
ob_cube_003.scale = (0.1255, 0.1255, 0.1255)
ob_cube_003.lineart.crease_threshold = 0.0
ob_gear_003.location = (-1.505, -2.029, -1.66)
ob_gear_003.rotation_euler = (0.2257, 0.1725, 0.02281)
ob_gear_003.lineart.crease_threshold = 0.0
ob_gear_000.location = (-1.358, 1.3, -1.66)
ob_gear_000.lineart.crease_threshold = 0.0
ob_cube_002.location = (1.438, 1.648, -0.7881)
ob_cube_002.scale = (0.1255, 0.1255, 0.1255)
ob_cube_002.lineart.crease_threshold = 0.0
ob_cube.location = (1.438, -1.799, -0.7881)
ob_cube.scale = (0.1255, 0.1255, 0.1255)
ob_cube.lineart.crease_threshold = 0.0
ob_gear_002.location = (1.603, 1.3, -1.66)
ob_gear_002.lineart.crease_threshold = 0.0
ob_gear_001.location = (1.745, -1.922, -1.465)
ob_gear_001.rotation_euler = (0.3581, -0.2043, 0.04974)
ob_gear_001.lineart.crease_threshold = 0.0
ob_cube_001.location = (0.01632, 1.894, 2.718)
ob_cube_001.scale = (0.09968, 0.7899, 1.0)
ob_cube_001.lineart.crease_threshold = 0.0
ob_cylinder.location = (0.0, 2.2, 1.296)
ob_cylinder.rotation_euler = (1.571, 0.0, 0.0)
ob_cylinder.scale = (0.4389, 0.4389, 0.4389)
ob_cylinder.lineart.crease_threshold = 0.0

# ---- collection membership
col_collection_1.objects.link(ob_camera)
col_collection_2.objects.link(ob_body_low_000)
col_collection_2.objects.link(ob_plane_002)
col_collection_2.objects.link(ob_plane_001)
col_collection_2.objects.link(ob_plane)
col_collection_2.objects.link(ob_cube_009)
col_collection_2.objects.link(ob_cube_008)
col_collection_2.objects.link(ob_cube_007)
col_collection_2.objects.link(ob_cube_006)
col_collection_2.objects.link(ob_cube_005)
col_collection_2.objects.link(ob_cube_004)
col_collection_2.objects.link(ob_cube_003)
col_collection_2.objects.link(ob_gear_003)
col_collection_2.objects.link(ob_gear_000)
col_collection_2.objects.link(ob_cube_002)
col_collection_2.objects.link(ob_cube)
col_collection_2.objects.link(ob_gear_002)
col_collection_2.objects.link(ob_gear_001)
col_collection_2.objects.link(ob_cube_001)
col_collection_2.objects.link(ob_cylinder)

# ---- scene / render settings (as saved in the file)
scene.camera = ob_camera
scene.frame_start = 1; scene.frame_end = 250; scene.frame_set(1)
scene.render.engine = 'BLENDER_EEVEE_NEXT'
scene.render.image_settings.color_mode = 'RGB'
scene.render.image_settings.compression = 90
scene.render.resolution_percentage = 50
scene.render.dither_intensity = 0.0
scene.render.use_bake_selected_to_active = True
scene.render.bake_margin = 2
scene.cycles.use_denoising = False
scene.cycles.samples = 10
scene.cycles.sampling_pattern = 'TABULATED_SOBOL'
scene.cycles.light_sampling_threshold = 0.0
scene.cycles.use_adaptive_sampling = False
scene.cycles.use_light_tree = False
scene.cycles.blur_glossy = 0.0
scene.cycles.volume_bounces = 1
scene.cycles.pixel_filter_type = 'GAUSSIAN'
scene.cycles.sample_clamp_indirect = 0.0
scene.view_settings.view_transform = 'Standard'
bpy.context.view_layer.update()

# ---- added for rendering (the .blend has no usable light): sun
light_auto_sun = bpy.data.lights.new('AutoSun', 'SUN')
light_auto_sun.energy = 3.0
light_auto_sun.angle = 0.0523599
ob_auto_sun = bpy.data.objects.new('AutoSun', light_auto_sun)
scene.collection.objects.link(ob_auto_sun)
ob_auto_sun.rotation_euler = (0.872665, 0.174533, 0.523599)
bpy.context.view_layer.update()
